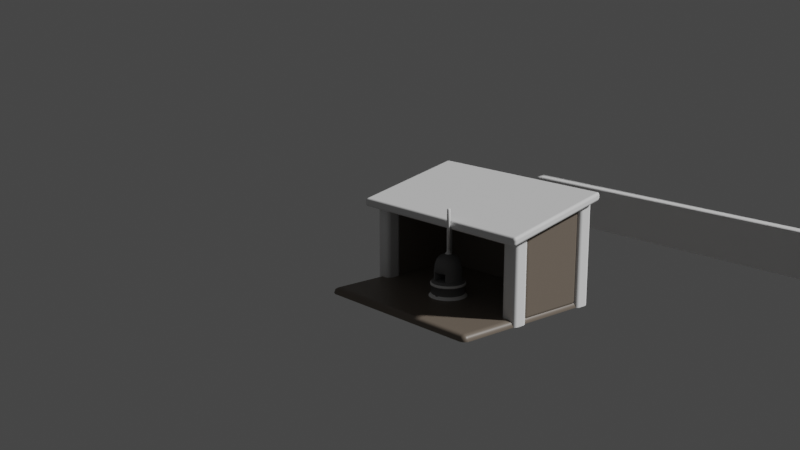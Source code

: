 # Source: prop_templates.blend  (saved by Blender 2.92.15; exported with 4.5.12 LTS)
import bpy
from mathutils import Matrix  # noqa: F401  (used for matrix-valued properties, if any)

bpy.ops.wm.read_factory_settings(use_empty=True)
scene = bpy.context.scene
scene.name = 'Scene'

# ---- collections
col_attack_prop = bpy.data.collections.new('attack_prop'); scene.collection.children.link(col_attack_prop)
col_token_generation_prop = bpy.data.collections.new('token_generation_prop'); scene.collection.children.link(col_token_generation_prop)
col_defence_lvl_2 = bpy.data.collections.new('defence_lvl_2'); scene.collection.children.link(col_defence_lvl_2)
col_war_wagon = bpy.data.collections.new('war_wagon')  # instanced only; not linked into the scene
col_anvil = bpy.data.collections.new('Anvil')  # instanced only; not linked into the scene
col_small_furnace = bpy.data.collections.new('Small Furnace')  # instanced only; not linked into the scene

# ---- materials (node trees are filled in below, after node groups)
mat_material = bpy.data.materials.new('Material')
mat_material.alpha_threshold = 0.0
mat_material.use_transparent_shadow = False
mat_material.line_color = (0.0, 0.0, 0.0, 1.0)
mat_base_roof_005 = bpy.data.materials.new('Base Roof.005')
mat_rock = bpy.data.materials.new('Rock')
mat_rock.use_transparent_shadow = False
mat_anvil_metal = bpy.data.materials.new('Anvil Metal')

# ---- material node trees
mat_material.use_nodes = True; mat_material.node_tree.nodes.clear()
_N = mat_material.node_tree.nodes; _L = mat_material.node_tree.links
n0 = _N.new('ShaderNodeOutputMaterial'); n0.name = 'Material Output'; n0.location = (300, 300)
n1 = _N.new('ShaderNodeBsdfPrincipled'); n1.name = 'Principled BSDF'; n1.location = (10, 300)
n1.distribution = 'GGX'
n1.subsurface_method = 'BURLEY'
n1.inputs[0].default_value = (0.1679, 0.1369, 0.109, 1.0)
n1.inputs[2].default_value = 0.4
n1.inputs[3].default_value = 1.45
n1.inputs[27].default_value = (0.0, 0.0, 0.0, 1.0)
n1.inputs[28].default_value = 1.0
_L.new(n1.outputs[0], n0.inputs[0])
n0.is_active_output = True
mat_rock.use_nodes = True; mat_rock.node_tree.nodes.clear()
_N = mat_rock.node_tree.nodes; _L = mat_rock.node_tree.links
n0 = _N.new('ShaderNodeBsdfPrincipled'); n0.name = 'Principled BSDF'; n0.location = (10, 300)
n0.distribution = 'GGX'
n0.subsurface_method = 'BURLEY'
n0.inputs[0].default_value = (0.1473, 0.1473, 0.1473, 1.0)
n0.inputs[3].default_value = 1.45
n0.inputs[27].default_value = (0.0, 0.0, 0.0, 1.0)
n0.inputs[28].default_value = 1.0
n1 = _N.new('ShaderNodeOutputMaterial'); n1.name = 'Material Output'; n1.location = (300, 300)
_L.new(n0.outputs[0], n1.inputs[0])
n1.is_active_output = True

# ---- world
world_world = bpy.data.worlds.new('World'); scene.world = world_world
world_world.use_nodes = True; world_world.node_tree.nodes.clear()
_N = world_world.node_tree.nodes; _L = world_world.node_tree.links
n0 = _N.new('ShaderNodeOutputWorld'); n0.name = 'World Output'; n0.location = (300, 300)
n1 = _N.new('ShaderNodeBackground'); n1.name = 'Background'; n1.location = (10, 300)
n1.inputs[0].default_value = (0.05088, 0.05088, 0.05088, 1.0)
_L.new(n1.outputs[0], n0.inputs[0])
n0.is_active_output = True
world_world.color = (0.05088, 0.05088, 0.05088)
world_world.use_sun_shadow = False
world_world.sun_shadow_jitter_overblur = 0.0

# ---- cameras
cam_camera = bpy.data.cameras.new('Camera')
cam_camera.dof.use_dof = True
cam_camera.dof.focus_distance = 2.61

# ---- meshes
me_cube_003 = bpy.data.meshes.new('Cube.003')
me_cube_003.from_pydata([(0.2269, 0.2269, 0.0137), (0.2269, 0.2269, 0.0), (0.2269, -0.2269, 0.0137), (0.2269, -0.2269, 0.0), (-0.167, 0.2269, 0.015), (-0.167, 0.2269, 0.0), (-0.167, -0.2269, 0.015), (-0.167, -0.2269, 0.0), (-0.167, 0.1947, 0.0), (0.2269, 0.1947, 0.0137), (-0.167, 0.1947, 0.015), (0.2269, 0.1947, 0.0), (-0.167, -0.1977, 0.0), (0.2269, -0.1977, 0.0137), (-0.167, -0.1977, 0.015), (0.2269, -0.1977, 0.0), (-0.136, 0.2269, 0.0), (-0.136, -0.2269, 0.015), (-0.136, -0.2269, 0.0), (-0.136, 0.2269, 0.015), (-0.136, 0.1947, 0.015), (-0.136, -0.1977, 0.015), (0.186, -0.2269, 0.0), (0.186, 0.2269, 0.015), (0.186, 0.1947, 0.015), (0.186, -0.1977, 0.015), (0.186, 0.2269, 0.0), (0.186, -0.2269, 0.015), (0.01948, 0.2269, 0.0), (0.01948, -0.2269, 0.015), (0.01948, -0.2269, 0.0), (0.01948, 0.2269, 0.015), (0.01948, 0.1947, 0.015), (0.01948, -0.1977, 0.015), (-0.01492, 0.2269, 0.0), (-0.01492, -0.2269, 0.015), (-0.01492, -0.2269, 0.0), (-0.01492, 0.2269, 0.015), (-0.01492, 0.1947, 0.015), (-0.01492, -0.1977, 0.015)], [], [(21, 14, 6, 17), (18, 17, 6, 7), (8, 10, 4, 5), (1, 0, 9, 11), (15, 13, 2, 3), (26, 23, 0, 1), (12, 14, 10, 8), (19, 4, 10, 20), (7, 6, 14, 12), (11, 9, 13, 15), (20, 10, 14, 21), (38, 20, 21, 39), (37, 19, 20, 38), (5, 4, 19, 16), (36, 35, 17, 18), (39, 21, 17, 35), (3, 2, 27, 22), (28, 31, 23, 26), (23, 24, 9, 0), (13, 9, 24, 25), (2, 13, 25, 27), (34, 37, 31, 28), (25, 33, 29, 27), (22, 27, 29, 30), (23, 31, 32, 24), (24, 32, 33, 25), (16, 19, 37, 34), (33, 39, 35, 29), (30, 29, 35, 36), (31, 37, 38, 32), (32, 38, 39, 33)])
me_cube_003.polygons.foreach_set('use_smooth', [True] * 31)
_uv = me_cube_003.uv_layers.new(name='UVMap')
_uv.uv.foreach_set('vector', [0.8579, 0.7339, 0.875, 0.7339, 0.875, 0.75, 0.8579, 0.75, 0.375, 0.9829, 0.625, 0.9829, 0.625, 1.0, 0.375, 1.0, 0.375, 0.2322, 0.625, 0.2322, 0.625, 0.25, 0.375, 0.25, 0.375, 0.5, 0.625, 0.5, 0.625, 0.5178, 0.375, 0.5178, 0.375, 0.7339, 0.625, 0.7339, 0.625, 0.75, 0.375, 0.75, 0.375, 0.4774, 0.625, 0.4774, 0.625, 0.5, 0.375, 0.5, 0.375, 0.01609, 0.625, 0.01609, 0.625, 0.2322, 0.375, 0.2322, 0.8579, 0.5, 0.875, 0.5, 0.875, 0.5178, 0.8579, 0.5178, 0.375, 0.0, 0.625, 0.0, 0.625, 0.01609, 0.375, 0.01609, 0.375, 0.5178, 0.625, 0.5178, 0.625, 0.7339, 0.375, 0.7339, 0.8579, 0.5178, 0.875, 0.5178, 0.875, 0.7339, 0.8579, 0.7339, 0.7582, 0.5178, 0.8579, 0.5178, 0.8579, 0.7339, 0.7582, 0.7339, 0.7582, 0.5, 0.8579, 0.5, 0.8579, 0.5178, 0.7582, 0.5178, 0.375, 0.25, 0.625, 0.25, 0.625, 0.2671, 0.375, 0.2671, 0.375, 0.8832, 0.625, 0.8832, 0.625, 0.9829, 0.375, 0.9829, 0.7582, 0.7339, 0.8579, 0.7339, 0.8579, 0.75, 0.7582, 0.75, 0.375, 0.75, 0.625, 0.75, 0.625, 0.7726, 0.375, 0.7726, 0.375, 0.3857, 0.625, 0.3857, 0.625, 0.4774, 0.375, 0.4774, 0.6476, 0.5, 0.6476, 0.5178, 0.625, 0.5178, 0.625, 0.5, 0.625, 0.7339, 0.625, 0.5178, 0.6476, 0.5178, 0.6476, 0.7339, 0.625, 0.75, 0.625, 0.7339, 0.6476, 0.7339, 0.625, 0.7726, 0.375, 0.3668, 0.625, 0.3668, 0.625, 0.3857, 0.375, 0.3857, 0.6476, 0.7339, 0.7393, 0.7339, 0.7393, 0.75, 0.6476, 0.75, 0.375, 0.7726, 0.625, 0.7726, 0.625, 0.8643, 0.375, 0.8643, 0.6476, 0.5, 0.7393, 0.5, 0.7393, 0.5178, 0.6476, 0.5178, 0.6476, 0.5178, 0.7393, 0.5178, 0.7393, 0.7339, 0.6476, 0.7339, 0.375, 0.2671, 0.625, 0.2671, 0.625, 0.3668, 0.375, 0.3668, 0.7393, 0.7339, 0.7582, 0.7339, 0.7582, 0.75, 0.7393, 0.75, 0.375, 0.8643, 0.625, 0.8643, 0.625, 0.8832, 0.375, 0.8832, 0.7393, 0.5, 0.7582, 0.5, 0.7582, 0.5178, 0.7393, 0.5178, 0.7393, 0.5178, 0.7582, 0.5178, 0.7582, 0.7339, 0.7393, 0.7339])
me_cube_003.materials.append(mat_material)
me_cube_003.use_remesh_preserve_volume = False
me_cube_003.use_remesh_preserve_attributes = False
me_cube_003.use_mirror_vertex_groups = False
me_cube_003.update()
me_cube_001 = bpy.data.meshes.new('Cube.001')
me_cube_001.from_pydata([(-0.02, -0.02, -0.015), (-0.02, -0.02, 0.2302), (-0.02, 0.02, -0.015), (-0.02, 0.02, 0.2302), (0.02, -0.02, -0.015), (0.02, -0.02, 0.2402), (0.02, 0.02, -0.015), (0.02, 0.02, 0.2402)], [], [(0, 1, 3, 2), (2, 3, 7, 6), (6, 7, 5, 4), (4, 5, 1, 0), (7, 3, 1, 5)])
me_cube_001.polygons.foreach_set('use_smooth', [True] * 5)
_uv = me_cube_001.uv_layers.new(name='UVMap')
_uv.uv.foreach_set('vector', [0.375, 0.0, 0.625, 0.0, 0.625, 0.25, 0.375, 0.25, 0.375, 0.25, 0.625, 0.25, 0.625, 0.5, 0.375, 0.5, 0.375, 0.5, 0.625, 0.5, 0.625, 0.75, 0.375, 0.75, 0.375, 0.75, 0.625, 0.75, 0.625, 1.0, 0.375, 1.0, 0.625, 0.5, 0.875, 0.5, 0.875, 0.75, 0.625, 0.75])
me_cube_001.materials.append(mat_base_roof_005)
me_cube_001.use_remesh_fix_poles = True
me_cube_001.use_remesh_preserve_attributes = False
me_cube_001.use_mirror_vertex_groups = False
me_cube_001.update()
me_cube_004 = bpy.data.meshes.new('Cube.004')
me_cube_004.from_pydata([(-0.02, -0.02, -0.015), (-0.02, -0.02, 0.2302), (-0.02, 0.02, -0.015), (-0.02, 0.02, 0.2302), (0.02, -0.02, -0.015), (0.02, -0.02, 0.2402), (0.02, 0.02, -0.015), (0.02, 0.02, 0.2402)], [], [(0, 1, 3, 2), (2, 3, 7, 6), (6, 7, 5, 4), (4, 5, 1, 0), (7, 3, 1, 5)])
me_cube_004.polygons.foreach_set('use_smooth', [True] * 5)
_uv = me_cube_004.uv_layers.new(name='UVMap')
_uv.uv.foreach_set('vector', [0.375, 0.0, 0.625, 0.0, 0.625, 0.25, 0.375, 0.25, 0.375, 0.25, 0.625, 0.25, 0.625, 0.5, 0.375, 0.5, 0.375, 0.5, 0.625, 0.5, 0.625, 0.75, 0.375, 0.75, 0.375, 0.75, 0.625, 0.75, 0.625, 1.0, 0.375, 1.0, 0.625, 0.5, 0.875, 0.5, 0.875, 0.75, 0.625, 0.75])
me_cube_004.materials.append(mat_base_roof_005)
me_cube_004.use_remesh_fix_poles = True
me_cube_004.use_remesh_preserve_attributes = False
me_cube_004.use_mirror_vertex_groups = False
me_cube_004.update()
me_cube_005 = bpy.data.meshes.new('Cube.005')
me_cube_005.from_pydata([(0.2208, 0.1981, 0.005052), (0.2208, -0.1987, 0.005052), (0.1921, 0.1981, 0.006355), (0.1921, -0.1987, 0.006355), (0.2208, 0.1981, 0.2484), (0.2208, -0.1987, 0.2484), (0.1921, 0.1981, 0.2427), (0.1921, -0.1987, 0.2427)], [], [(1, 3, 2, 0), (5, 4, 6, 7), (0, 2, 6, 4), (1, 0, 4, 5), (3, 1, 5, 7), (2, 3, 7, 6)])
me_cube_005.polygons.foreach_set('use_smooth', [True] * 6)
_uv = me_cube_005.uv_layers.new(name='UVMap')
_uv.uv.foreach_set('vector', [0.625, 0.7339, 0.6476, 0.7339, 0.6476, 0.5178, 0.625, 0.5178, 0.625, 0.7339, 0.625, 0.5178, 0.6476, 0.5178, 0.6476, 0.7339, 0.625, 0.5178, 0.6476, 0.5178, 0.6476, 0.5178, 0.625, 0.5178, 0.625, 0.7339, 0.625, 0.5178, 0.625, 0.5178, 0.625, 0.7339, 0.6476, 0.7339, 0.625, 0.7339, 0.625, 0.7339, 0.6476, 0.7339, 0.6476, 0.5178, 0.6476, 0.7339, 0.6476, 0.7339, 0.6476, 0.5178])
me_cube_005.materials.append(mat_material)
me_cube_005.use_remesh_preserve_volume = False
me_cube_005.use_remesh_preserve_attributes = False
me_cube_005.use_mirror_vertex_groups = False
me_cube_005.update()
me_cube_006 = bpy.data.meshes.new('Cube.006')
me_cube_006.from_pydata([(-0.02, -0.02, -0.015), (-0.02, -0.02, 0.1829), (-0.02, 0.02, -0.015), (-0.02, 0.02, 0.1829), (0.02, -0.02, -0.015), (0.02, -0.02, 0.1905), (0.02, 0.02, -0.015), (0.02, 0.02, 0.1905)], [], [(0, 1, 3, 2), (2, 3, 7, 6), (6, 7, 5, 4), (4, 5, 1, 0), (7, 3, 1, 5)])
me_cube_006.polygons.foreach_set('use_smooth', [True] * 5)
_uv = me_cube_006.uv_layers.new(name='UVMap')
_uv.uv.foreach_set('vector', [0.375, 0.0, 0.625, 0.0, 0.625, 0.25, 0.375, 0.25, 0.375, 0.25, 0.625, 0.25, 0.625, 0.5, 0.375, 0.5, 0.375, 0.5, 0.625, 0.5, 0.625, 0.75, 0.375, 0.75, 0.375, 0.75, 0.625, 0.75, 0.625, 1.0, 0.375, 1.0, 0.625, 0.5, 0.875, 0.5, 0.875, 0.75, 0.625, 0.75])
me_cube_006.materials.append(mat_base_roof_005)
me_cube_006.use_remesh_fix_poles = True
me_cube_006.use_remesh_preserve_attributes = False
me_cube_006.use_mirror_vertex_groups = False
me_cube_006.update()
me_cube_008 = bpy.data.meshes.new('Cube.008')
me_cube_008.from_pydata([(-0.01367, 0.01462, 0.005052), (0.1587, 0.01462, 0.005052), (-0.01367, -0.01404, 0.006355), (0.1587, -0.01404, 0.006355), (-0.01367, 0.01462, 0.203), (0.1587, 0.01462, 0.2418), (-0.01367, -0.01404, 0.2043), (0.1587, -0.01404, 0.2431)], [], [(1, 3, 2, 0), (5, 4, 6, 7), (0, 2, 6, 4), (1, 0, 4, 5), (3, 1, 5, 7), (2, 3, 7, 6)])
me_cube_008.polygons.foreach_set('use_smooth', [True] * 6)
_uv = me_cube_008.uv_layers.new(name='UVMap')
_uv.uv.foreach_set('vector', [0.625, 0.7339, 0.6476, 0.7339, 0.6476, 0.5178, 0.625, 0.5178, 0.625, 0.7339, 0.625, 0.5178, 0.6476, 0.5178, 0.6476, 0.7339, 0.625, 0.5178, 0.6476, 0.5178, 0.6476, 0.5178, 0.625, 0.5178, 0.625, 0.7339, 0.625, 0.5178, 0.625, 0.5178, 0.625, 0.7339, 0.6476, 0.7339, 0.625, 0.7339, 0.625, 0.7339, 0.6476, 0.7339, 0.6476, 0.5178, 0.6476, 0.7339, 0.6476, 0.7339, 0.6476, 0.5178])
me_cube_008.materials.append(mat_material)
me_cube_008.use_remesh_preserve_volume = False
me_cube_008.use_remesh_preserve_attributes = False
me_cube_008.use_mirror_vertex_groups = False
me_cube_008.update()
me_cube_009 = bpy.data.meshes.new('Cube.009')
me_cube_009.from_pydata([(-0.01367, 0.01462, 0.005052), (0.1587, 0.01462, 0.005052), (-0.01367, -0.01404, 0.006355), (0.1587, -0.01404, 0.006355), (-0.01367, 0.01462, 0.203), (0.1587, 0.01462, 0.2418), (-0.01367, -0.01404, 0.2043), (0.1587, -0.01404, 0.2431)], [], [(1, 3, 2, 0), (5, 4, 6, 7), (0, 2, 6, 4), (1, 0, 4, 5), (3, 1, 5, 7), (2, 3, 7, 6)])
me_cube_009.polygons.foreach_set('use_smooth', [True] * 6)
_uv = me_cube_009.uv_layers.new(name='UVMap')
_uv.uv.foreach_set('vector', [0.625, 0.7339, 0.6476, 0.7339, 0.6476, 0.5178, 0.625, 0.5178, 0.625, 0.7339, 0.625, 0.5178, 0.6476, 0.5178, 0.6476, 0.7339, 0.625, 0.5178, 0.6476, 0.5178, 0.6476, 0.5178, 0.625, 0.5178, 0.625, 0.7339, 0.625, 0.5178, 0.625, 0.5178, 0.625, 0.7339, 0.6476, 0.7339, 0.625, 0.7339, 0.625, 0.7339, 0.6476, 0.7339, 0.6476, 0.5178, 0.6476, 0.7339, 0.6476, 0.7339, 0.6476, 0.5178])
me_cube_009.materials.append(mat_material)
me_cube_009.use_remesh_preserve_volume = False
me_cube_009.use_remesh_preserve_attributes = False
me_cube_009.use_mirror_vertex_groups = False
me_cube_009.update()
me_cube_010 = bpy.data.meshes.new('Cube.010')
me_cube_010.from_pydata([(-0.02, -0.02, -0.015), (-0.02, -0.02, 0.1829), (-0.02, 0.02, -0.015), (-0.02, 0.02, 0.1829), (0.02, -0.02, -0.015), (0.02, -0.02, 0.1905), (0.02, 0.02, -0.015), (0.02, 0.02, 0.1905)], [], [(0, 1, 3, 2), (2, 3, 7, 6), (6, 7, 5, 4), (4, 5, 1, 0), (7, 3, 1, 5)])
me_cube_010.polygons.foreach_set('use_smooth', [True] * 5)
_uv = me_cube_010.uv_layers.new(name='UVMap')
_uv.uv.foreach_set('vector', [0.375, 0.0, 0.625, 0.0, 0.625, 0.25, 0.375, 0.25, 0.375, 0.25, 0.625, 0.25, 0.625, 0.5, 0.375, 0.5, 0.375, 0.5, 0.625, 0.5, 0.625, 0.75, 0.375, 0.75, 0.375, 0.75, 0.625, 0.75, 0.625, 1.0, 0.375, 1.0, 0.625, 0.5, 0.875, 0.5, 0.875, 0.75, 0.625, 0.75])
me_cube_010.materials.append(mat_base_roof_005)
me_cube_010.use_remesh_fix_poles = True
me_cube_010.use_remesh_preserve_attributes = False
me_cube_010.use_mirror_vertex_groups = False
me_cube_010.update()
me_circle_001 = bpy.data.meshes.new('Circle.001')
me_circle_001.from_pydata([(5.926e-10, 0.04566, 9.232e-10), (-0.008909, 0.04479, 9.232e-10), (-0.01748, 0.04219, 9.232e-10), (-0.02537, 0.03797, 9.232e-10), (-0.03229, 0.03229, 9.232e-10), (-0.03797, 0.02537, 9.232e-10), (-0.04219, 0.01748, 9.232e-10), (-0.04479, 0.008909, 9.232e-10), (-0.04566, 1.517e-09, 9.232e-10), (-0.04479, -0.008909, 9.232e-10), (-0.04219, -0.01748, 9.232e-10), (-0.03797, -0.02537, 9.232e-10), (-0.03229, -0.03229, 9.232e-10), (-0.02537, -0.03797, 9.232e-10), (-0.01747, -0.04219, 9.232e-10), (-0.008909, -0.04479, 9.232e-10), (1.547e-08, -0.04566, 9.232e-10), (0.008909, -0.04479, 9.232e-10), (0.01748, -0.04219, 9.232e-10), (0.02537, -0.03797, 9.232e-10), (0.03229, -0.03229, 9.232e-10), (0.03797, -0.02537, 9.232e-10), (0.04219, -0.01747, 9.232e-10), (0.04479, -0.008909, 9.232e-10), (0.04566, 4.216e-08, 9.232e-10), (0.04479, 0.008909, 9.232e-10), (0.04219, 0.01748, 9.232e-10), (0.03797, 0.02537, 9.232e-10), (0.03229, 0.03229, 9.232e-10), (0.02537, 0.03797, 9.232e-10), (0.01747, 0.04219, 9.232e-10), (0.008909, 0.04479, 9.232e-10), (0.0, 0.04, 0.03204), (-0.007804, 0.03923, 0.03204), (-0.01531, 0.03696, 0.03204), (-0.02222, 0.03326, 0.03204), (-0.02828, 0.02828, 0.03204), (-0.03326, 0.02222, 0.03204), (-0.03696, 0.01531, 0.03204), (-0.03923, 0.007804, 0.03204), (-0.04, 3.02e-09, 0.03204), (-0.03923, -0.007804, 0.03204), (-0.03696, -0.01531, 0.03204), (-0.03326, -0.02222, 0.03204), (-0.02828, -0.02828, 0.03204), (-0.02222, -0.03326, 0.03204), (-0.01531, -0.03696, 0.03204), (-0.007804, -0.03923, 0.03204), (1.303e-08, -0.04, 0.03204), (0.007804, -0.03923, 0.03204), (0.01531, -0.03696, 0.03204), (0.02222, -0.03326, 0.03204), (0.02828, -0.02828, 0.03204), (0.03326, -0.02222, 0.03204), (0.03696, -0.01531, 0.03204), (0.03923, -0.007804, 0.03204), (0.04, 3.862e-08, 0.03204), (0.03923, 0.007804, 0.03204), (0.03696, 0.01531, 0.03204), (0.03326, 0.02222, 0.03204), (0.02828, 0.02828, 0.03204), (0.02222, 0.03326, 0.03204), (0.01531, 0.03696, 0.03204), (0.007804, 0.03923, 0.03204), (-1.333e-10, 0.03873, 0.03501), (-0.007555, 0.03798, 0.03501), (-0.01482, 0.03578, 0.03501), (-0.02152, 0.0322, 0.03501), (-0.02738, 0.02738, 0.03501), (-0.0322, 0.02152, 0.03501), (-0.03578, 0.01482, 0.03501), (-0.03798, 0.007555, 0.03501), (-0.03873, 3.358e-09, 0.03501), (-0.03798, -0.007555, 0.03501), (-0.03578, -0.01482, 0.03501), (-0.0322, -0.02152, 0.03501), (-0.02738, -0.02738, 0.03501), (-0.02152, -0.0322, 0.03501), (-0.01482, -0.03578, 0.03501), (-0.007555, -0.03798, 0.03501), (1.249e-08, -0.03873, 0.03501), (0.007555, -0.03798, 0.03501), (0.01482, -0.03578, 0.03501), (0.02152, -0.0322, 0.03501), (0.02738, -0.02738, 0.03501), (0.0322, -0.02152, 0.03501), (0.03578, -0.01482, 0.03501), (0.03798, -0.007555, 0.03501), (0.03873, 3.783e-08, 0.03501), (0.03798, 0.007555, 0.03501), (0.03578, 0.01482, 0.03501), (0.0322, 0.02152, 0.03501), (0.02738, 0.02738, 0.03501), (0.02152, 0.0322, 0.03501), (0.01482, 0.03578, 0.03501), (0.007555, 0.03798, 0.03501), (-3.263e-10, 0.03653, 0.03861), (-0.007128, 0.03583, 0.03861), (-0.01398, 0.03375, 0.03861), (-0.0203, 0.03038, 0.03861), (-0.02583, 0.02583, 0.03861), (-0.03038, 0.0203, 0.03861), (-0.03375, 0.01398, 0.03861), (-0.03583, 0.007128, 0.03861), (-0.03653, 3.86e-09, 0.03861), (-0.03583, -0.007128, 0.03861), (-0.03375, -0.01398, 0.03861), (-0.03038, -0.0203, 0.03861), (-0.02583, -0.02583, 0.03861), (-0.0203, -0.03038, 0.03861), (-0.01398, -0.03375, 0.03861), (-0.007128, -0.03583, 0.03861), (1.158e-08, -0.03653, 0.03861), (0.007128, -0.03583, 0.03861), (0.01398, -0.03375, 0.03861), (0.0203, -0.03038, 0.03861), (0.02583, -0.02583, 0.03861), (0.03038, -0.0203, 0.03861), (0.03375, -0.01398, 0.03861), (0.03583, -0.007128, 0.03861), (0.03653, 3.638e-08, 0.03861), (0.03583, 0.007128, 0.03861), (0.03375, 0.01398, 0.03861), (0.03038, 0.0203, 0.03861), (0.02583, 0.02583, 0.03861), (0.0203, 0.03038, 0.03861), (0.01398, 0.03375, 0.03861), (0.007127, 0.03583, 0.03861), (-8.09e-10, 0.03322, 0.03919), (-0.00648, 0.03258, 0.03919), (-0.01271, 0.03069, 0.03919), (-0.01845, 0.02762, 0.03919), (-0.02349, 0.02349, 0.03919), (-0.02762, 0.01845, 0.03919), (-0.03069, 0.01271, 0.03919), (-0.03258, 0.00648, 0.03919), (-0.03322, 4.621e-09, 0.03919), (-0.03258, -0.00648, 0.03919), (-0.03069, -0.01271, 0.03919), (-0.02762, -0.01845, 0.03919), (-0.02349, -0.02349, 0.03919), (-0.01845, -0.02762, 0.03919), (-0.01271, -0.03069, 0.03919), (-0.00648, -0.03258, 0.03919), (1.001e-08, -0.03322, 0.03919), (0.00648, -0.03258, 0.03919), (0.01271, -0.03069, 0.03919), (0.01845, -0.02762, 0.03919), (0.02349, -0.02349, 0.03919), (0.02762, -0.01845, 0.03919), (0.03069, -0.01271, 0.03919), (0.03258, -0.00648, 0.03919), (0.03322, 3.419e-08, 0.03919), (0.03258, 0.00648, 0.03919), (0.03069, 0.01271, 0.03919), (0.02762, 0.01845, 0.03919), (0.02349, 0.02349, 0.03919), (0.01845, 0.02762, 0.03919), (0.01271, 0.03069, 0.03919), (0.00648, 0.03258, 0.03919), (-8.09e-10, 0.03322, 0.05876), (-0.00648, 0.03258, 0.05876), (-0.01271, 0.03069, 0.05876), (-0.01845, 0.02762, 0.05876), (-0.02349, 0.02349, 0.05876), (-0.02762, 0.01845, 0.05876), (-0.03069, 0.01271, 0.05876), (-0.03258, 0.00648, 0.05876), (-0.03322, 4.621e-09, 0.05876), (-0.03258, -0.00648, 0.05876), (-0.03069, -0.01271, 0.05876), (-0.02762, -0.01845, 0.05876), (-0.02349, -0.02349, 0.05876), (-0.01845, -0.02762, 0.05876), (-0.01271, -0.03069, 0.05876), (-0.00648, -0.03258, 0.05876), (1.001e-08, -0.03322, 0.05876), (0.00648, -0.03258, 0.05876), (0.01271, -0.03069, 0.05876), (0.01845, -0.02762, 0.05876), (0.02349, -0.02349, 0.05876), (0.02762, -0.01845, 0.05876), (0.03069, -0.01271, 0.05876), (0.03258, -0.00648, 0.05876), (0.03322, 3.419e-08, 0.05876), (0.03258, 0.00648, 0.05876), (0.03069, 0.01271, 0.05876), (0.02762, 0.01845, 0.05876), (0.02349, 0.02349, 0.05876), (0.01845, 0.02762, 0.05876), (0.01271, 0.03069, 0.05876), (0.00648, 0.03258, 0.05876), (-9.326e-10, 0.0316, 0.07541), (-0.006165, 0.031, 0.07541), (-0.01209, 0.0292, 0.07541), (-0.01756, 0.02628, 0.07541), (-0.02235, 0.02235, 0.07541), (-0.02628, 0.01756, 0.07541), (-0.0292, 0.01209, 0.07541), (-0.031, 0.006165, 0.07541), (-0.0316, 5.024e-09, 0.07541), (-0.031, -0.006165, 0.07541), (-0.0292, -0.01209, 0.07541), (-0.02628, -0.01756, 0.07541), (-0.02235, -0.02235, 0.07541), (-0.01756, -0.02628, 0.07541), (-0.01209, -0.0292, 0.07541), (-0.006165, -0.031, 0.07541), (9.365e-09, -0.0316, 0.07541), (0.006166, -0.031, 0.07541), (0.01209, -0.0292, 0.07541), (0.01756, -0.02628, 0.07541), (0.02235, -0.02235, 0.07541), (0.02628, -0.01756, 0.07541), (0.0292, -0.01209, 0.07541), (0.031, -0.006165, 0.07541), (0.0316, 3.315e-08, 0.07541), (0.031, 0.006166, 0.07541), (0.0292, 0.01209, 0.07541), (0.02628, 0.01756, 0.07541), (0.02235, 0.02235, 0.07541), (0.01756, 0.02628, 0.07541), (0.01209, 0.0292, 0.07541), (0.006165, 0.031, 0.07541), (-1.198e-09, 0.02719, 0.08751), (-0.005305, 0.02667, 0.08751), (-0.01041, 0.02512, 0.08751), (-0.01511, 0.02261, 0.08751), (-0.01923, 0.01923, 0.08751), (-0.02261, 0.01511, 0.08751), (-0.02512, 0.01041, 0.08751), (-0.02667, 0.005305, 0.08751), (-0.02719, 6.226e-09, 0.08751), (-0.02667, -0.005305, 0.08751), (-0.02512, -0.01041, 0.08751), (-0.02261, -0.01511, 0.08751), (-0.01923, -0.01923, 0.08751), (-0.01511, -0.02261, 0.08751), (-0.01041, -0.02512, 0.08751), (-0.005305, -0.02667, 0.08751), (7.662e-09, -0.02719, 0.08751), (0.005305, -0.02667, 0.08751), (0.01041, -0.02512, 0.08751), (0.01511, -0.02261, 0.08751), (0.01923, -0.01923, 0.08751), (0.02261, -0.01511, 0.08751), (0.02512, -0.01041, 0.08751), (0.02667, -0.005305, 0.08751), (0.02719, 3.043e-08, 0.08751), (0.02667, 0.005305, 0.08751), (0.02512, 0.01041, 0.08751), (0.02261, 0.01511, 0.08751), (0.01923, 0.01923, 0.08751), (0.01511, 0.02261, 0.08751), (0.01041, 0.02512, 0.08751), (0.005305, 0.02667, 0.08751), (-2.101e-09, 0.0198, 0.0957), (-0.003862, 0.01942, 0.0957), (-0.007576, 0.01829, 0.0957), (-0.011, 0.01646, 0.0957), (-0.014, 0.014, 0.0957), (-0.01646, 0.011, 0.0957), (-0.01829, 0.007576, 0.0957), (-0.01942, 0.003862, 0.0957), (-0.0198, 8.271e-09, 0.0957), (-0.01942, -0.003862, 0.0957), (-0.01829, -0.007576, 0.0957), (-0.01646, -0.011, 0.0957), (-0.014, -0.014, 0.0957), (-0.011, -0.01646, 0.0957), (-0.007576, -0.01829, 0.0957), (-0.003862, -0.01942, 0.0957), (4.35e-09, -0.0198, 0.0957), (0.003862, -0.01942, 0.0957), (0.007576, -0.01829, 0.0957), (0.011, -0.01646, 0.0957), (0.014, -0.014, 0.0957), (0.01646, -0.011, 0.0957), (0.01829, -0.007576, 0.0957), (0.01942, -0.003862, 0.0957), (0.0198, 2.589e-08, 0.0957), (0.01942, 0.003862, 0.0957), (0.01829, 0.007576, 0.0957), (0.01646, 0.011, 0.0957), (0.014, 0.014, 0.0957), (0.011, 0.01646, 0.0957), (0.007576, 0.01829, 0.0957), (0.003862, 0.01942, 0.0957), (-3.996e-09, 0.008624, 0.09937), (-0.001682, 0.008458, 0.09937), (-0.0033, 0.007967, 0.09937), (-0.004791, 0.00717, 0.09937), (-0.006098, 0.006098, 0.09937), (-0.00717, 0.004791, 0.09937), (-0.007967, 0.0033, 0.09937), (-0.008458, 0.001682, 0.09937), (-0.008624, 1.097e-08, 0.09937), (-0.008458, -0.001682, 0.09937), (-0.007967, -0.0033, 0.09937), (-0.00717, -0.004791, 0.09937), (-0.006098, -0.006098, 0.09937), (-0.004791, -0.00717, 0.09937), (-0.0033, -0.007967, 0.09937), (-0.001682, -0.008458, 0.09937), (-1.186e-09, -0.008624, 0.09937), (0.001682, -0.008458, 0.09937), (0.0033, -0.007967, 0.09937), (0.004791, -0.00717, 0.09937), (0.006098, -0.006098, 0.09937), (0.00717, -0.004791, 0.09937), (0.007967, -0.0033, 0.09937), (0.008458, -0.001682, 0.09937), (0.008624, 1.864e-08, 0.09937), (0.008458, 0.001682, 0.09937), (0.007967, 0.0033, 0.09937), (0.00717, 0.004791, 0.09937), (0.006098, 0.006098, 0.09937), (0.004791, 0.00717, 0.09937), (0.0033, 0.007967, 0.09937), (0.001682, 0.008458, 0.09937), (-4.559e-09, 0.003872, 0.1062), (-0.0007553, 0.003797, 0.1062), (-0.001482, 0.003577, 0.1062), (-0.002151, 0.003219, 0.1062), (-0.002738, 0.002738, 0.1062), (-0.003219, 0.002151, 0.1062), (-0.003577, 0.001482, 0.1062), (-0.003797, 0.0007553, 0.1062), (-0.003872, 1.216e-08, 0.1062), (-0.003797, -0.0007553, 0.1062), (-0.003577, -0.001482, 0.1062), (-0.003219, -0.002151, 0.1062), (-0.002738, -0.002738, 0.1062), (-0.002151, -0.003219, 0.1062), (-0.001482, -0.003577, 0.1062), (-0.0007553, -0.003797, 0.1062), (-3.297e-09, -0.003872, 0.1062), (0.0007553, -0.003797, 0.1062), (0.001482, -0.003577, 0.1062), (0.002151, -0.003219, 0.1062), (0.002738, -0.002738, 0.1062), (0.003219, -0.002151, 0.1062), (0.003577, -0.001482, 0.1062), (0.003797, -0.0007553, 0.1062), (0.003872, 1.561e-08, 0.1062), (0.003797, 0.0007553, 0.1062), (0.003577, 0.001482, 0.1062), (0.003219, 0.002151, 0.1062), (0.002738, 0.002738, 0.1062), (0.002151, 0.003219, 0.1062), (0.001482, 0.003577, 0.1062), (0.0007553, 0.003797, 0.1062), (0.03696, -0.01531, 0.005853), (0.03923, -0.007804, 0.005853), (-0.03923, -0.007804, 0.005853), (-0.03696, -0.01531, 0.005853), (0.04, 3.862e-08, 0.005853), (-0.03326, -0.02222, 0.005853), (0.03923, 0.007804, 0.005853), (-0.02828, -0.02828, 0.005853), (0.03696, 0.01531, 0.005853), (-0.02222, -0.03326, 0.005853), (0.03326, 0.02222, 0.005853), (-0.01531, -0.03696, 0.005853), (0.0, 0.04, 0.005853), (-0.007804, 0.03923, 0.005853), (0.02828, 0.02828, 0.005853), (-0.007804, -0.03923, 0.005853), (-0.01531, 0.03696, 0.005853), (0.02222, 0.03326, 0.005853), (1.303e-08, -0.04, 0.005853), (-0.02222, 0.03326, 0.005853), (0.01531, 0.03696, 0.005853), (0.007804, -0.03923, 0.005853), (-0.02828, 0.02828, 0.005853), (0.007804, 0.03923, 0.005853), (0.01531, -0.03696, 0.005853), (-0.03326, 0.02222, 0.005853), (0.02222, -0.03326, 0.005853), (-0.03696, 0.01531, 0.005853), (0.02828, -0.02828, 0.005853), (-0.03923, 0.007804, 0.005853), (0.03326, -0.02222, 0.005853), (-0.04, 3.02e-09, 0.005853), (0.03923, -0.007804, 0.02659), (-0.03696, -0.01531, 0.02659), (0.04, 3.862e-08, 0.02659), (-0.03326, -0.02222, 0.02659), (0.03923, 0.007804, 0.02659), (-0.02828, -0.02828, 0.02659), (0.03696, 0.01531, 0.02659), (-0.02222, -0.03326, 0.02659), (0.03326, 0.02222, 0.02659), (-0.01531, -0.03696, 0.02659), (-0.007804, 0.03923, 0.02659), (0.02828, 0.02828, 0.02659), (-0.007804, -0.03923, 0.02659), (-0.01531, 0.03696, 0.02659), (0.02222, 0.03326, 0.02659), (1.303e-08, -0.04, 0.02659), (-0.02222, 0.03326, 0.02659), (0.01531, 0.03696, 0.02659), (0.007804, -0.03923, 0.02659), (-0.02828, 0.02828, 0.02659), (0.007804, 0.03923, 0.02659), (0.01531, -0.03696, 0.02659), (-0.03326, 0.02222, 0.02659), (0.02222, -0.03326, 0.02659), (-0.03696, 0.01531, 0.02659), (0.02828, -0.02828, 0.02659), (-0.03923, 0.007804, 0.02659), (0.03326, -0.02222, 0.02659), (-0.04, 3.02e-09, 0.02659), (0.03696, -0.01531, 0.02659), (-0.03923, -0.007804, 0.02659), (0.0, 0.04, 0.02659), (-0.008204, 0.04124, 0.03218), (1.973e-10, 0.04205, 0.03218), (-0.01609, 0.03885, 0.03218), (-0.02336, 0.03496, 0.03218), (-0.02973, 0.02973, 0.03218), (-0.03496, 0.02336, 0.03218), (-0.03885, 0.01609, 0.03218), (-0.04124, 0.008204, 0.03218), (-0.04205, 2.509e-09, 0.03218), (-0.04124, -0.008204, 0.03218), (-0.03885, -0.01609, 0.03218), (-0.03496, -0.02336, 0.03218), (-0.02973, -0.02973, 0.03218), (-0.02336, -0.03496, 0.03218), (-0.01609, -0.03885, 0.03218), (-0.008204, -0.04124, 0.03218), (1.39e-08, -0.04205, 0.03218), (0.008204, -0.04124, 0.03218), (0.01609, -0.03885, 0.03218), (0.02336, -0.03496, 0.03218), (0.02973, -0.02973, 0.03218), (0.03496, -0.02336, 0.03218), (0.03885, -0.01609, 0.03218), (0.04124, -0.008204, 0.03218), (0.04205, 3.994e-08, 0.03218), (0.04124, 0.008204, 0.03218), (0.03885, 0.01609, 0.03218), (0.03496, 0.02336, 0.03218), (0.02973, 0.02973, 0.03218), (0.02336, 0.03496, 0.03218), (0.01609, 0.03885, 0.03218), (0.008203, 0.04124, 0.03218), (0.04124, -0.008204, 0.02645), (-0.03885, -0.01609, 0.02645), (0.04205, 3.994e-08, 0.02645), (-0.03496, -0.02336, 0.02645), (0.04124, 0.008204, 0.02645), (-0.02973, -0.02973, 0.02645), (0.03885, 0.01609, 0.02645), (-0.02336, -0.03496, 0.02645), (0.03496, 0.02336, 0.02645), (-0.01609, -0.03885, 0.02645), (-0.008204, 0.04124, 0.02645), (0.02973, 0.02973, 0.02645), (-0.008204, -0.04124, 0.02645), (-0.01609, 0.03885, 0.02645), (0.02336, 0.03496, 0.02645), (1.39e-08, -0.04205, 0.02645), (-0.02336, 0.03496, 0.02645), (0.01609, 0.03885, 0.02645), (0.008204, -0.04124, 0.02645), (-0.02973, 0.02973, 0.02645), (0.008203, 0.04124, 0.02645), (0.01609, -0.03885, 0.02645), (-0.03496, 0.02336, 0.02645), (0.02336, -0.03496, 0.02645), (-0.03885, 0.01609, 0.02645), (0.02973, -0.02973, 0.02645), (-0.04124, 0.008204, 0.02645), (0.03496, -0.02336, 0.02645), (-0.04205, 2.509e-09, 0.02645), (0.03885, -0.01609, 0.02645), (-0.04124, -0.008204, 0.02645), (1.973e-10, 0.04205, 0.02645), (-0.05085, -0.04941, 0.2244), (-0.05161, -0.04948, 0.2244), (-0.05233, -0.0497, 0.2244), (-0.053, -0.05006, 0.2244), (-0.05359, -0.05054, 0.2244), (-0.05407, -0.05113, 0.2244), (-0.05443, -0.0518, 0.2244), (-0.05465, -0.05252, 0.2244), (-0.05472, -0.05328, 0.2244), (-0.05465, -0.05404, 0.2244), (-0.05443, -0.05476, 0.2244), (-0.05407, -0.05543, 0.2244), (-0.05359, -0.05602, 0.2244), (-0.053, -0.0565, 0.2244), (-0.05233, -0.05686, 0.2244), (-0.05161, -0.05708, 0.2244), (-0.05085, -0.05715, 0.2244), (-0.0501, -0.05708, 0.2244), (-0.04937, -0.05686, 0.2244), (-0.0487, -0.0565, 0.2244), (-0.04811, -0.05602, 0.2244), (-0.04763, -0.05543, 0.2244), (-0.04727, -0.05476, 0.2244), (-0.04705, -0.05404, 0.2244), (-0.04698, -0.05328, 0.2244), (-0.04705, -0.05252, 0.2244), (-0.04727, -0.0518, 0.2244), (-0.04763, -0.05113, 0.2244), (-0.04811, -0.05054, 0.2244), (-0.0487, -0.05006, 0.2244), (-0.04937, -0.0497, 0.2244), (-0.0501, -0.04948, 0.2244), (-0.05232, -0.05583, 0.1754), (-0.05176, -0.05628, 0.1756), (-0.04844, -0.0519, 0.1806), (-0.04887, -0.05128, 0.1805), (-0.05116, -0.05661, 0.1759), (-0.05175, -0.04967, 0.179), (-0.05231, -0.04974, 0.1785), (-0.04938, -0.05073, 0.1804), (-0.05055, -0.05682, 0.1763), (-0.05282, -0.04995, 0.178), (-0.04994, -0.05028, 0.1802), (-0.04995, -0.05689, 0.1768), (-0.05325, -0.05028, 0.1774), (-0.05054, -0.04995, 0.1798), (-0.04939, -0.05682, 0.1773), (-0.05359, -0.05073, 0.1769), (-0.05115, -0.04974, 0.1794), (-0.04888, -0.05661, 0.1778), (-0.05383, -0.05128, 0.1764), (-0.04845, -0.05628, 0.1784), (-0.05395, -0.0519, 0.176), (-0.04811, -0.05583, 0.1789), (-0.05395, -0.05258, 0.1757), (-0.04787, -0.05528, 0.1793), (-0.05383, -0.05328, 0.1754), (-0.04775, -0.05466, 0.1798), (-0.0536, -0.05398, 0.1753), (-0.04775, -0.05398, 0.1801), (-0.05326, -0.05466, 0.1752), (-0.04787, -0.05328, 0.1804), (-0.05283, -0.05528, 0.1752), (-0.0481, -0.05258, 0.1805), (-0.00294, -0.003219, 0.1089), (0.001344, 0.0008315, 0.1134), (-0.001693, 0.0032, 0.1115), (-0.00243, -0.003694, 0.1092), (0.0009853, 0.001488, 0.1133), (-0.001873, -0.00405, 0.1096), (-0.00226, 0.003135, 0.111), (0.0005427, 0.002065, 0.113), (-0.00129, -0.004273, 0.11), (-0.002787, 0.002927, 0.1106), (3.316e-05, 0.002541, 0.1127), (-0.000704, -0.004353, 0.1104), (-0.003252, 0.002585, 0.1101), (-0.0005237, 0.002897, 0.1124), (-0.0001367, -0.004288, 0.1109), (-0.003639, 0.002122, 0.1097), (-0.001106, 0.003119, 0.112), (0.0003898, -0.004081, 0.1114), (-0.003932, 0.001555, 0.1093), (0.0008553, -0.003739, 0.1118), (-0.004119, 0.0009054, 0.109), (0.001242, -0.003275, 0.1123), (-0.004195, 0.0001993, 0.1088), (0.001535, -0.002708, 0.1126), (-0.004155, -0.0005367, 0.1086), (0.001722, -0.002059, 0.113), (-0.004002, -0.001274, 0.1085), (0.001798, -0.001353, 0.1132), (-0.003741, -0.001985, 0.1086), (0.001758, -0.0006167, 0.1133), (-0.003382, -0.002641, 0.1087), (0.001605, 0.0001208, 0.1134)], [], [(51, 50, 434, 435), (397, 400, 464, 461), (50, 49, 433, 434), (398, 401, 465, 462), (49, 48, 432, 433), (399, 402, 466, 463), (48, 47, 431, 432), (400, 403, 467, 464), (47, 46, 430, 431), (401, 404, 468, 465), (46, 45, 429, 430), (402, 405, 469, 466), (45, 44, 428, 429), (403, 406, 470, 467), (44, 43, 427, 428), (404, 415, 479, 468), (43, 42, 426, 427), (405, 407, 471, 469), (42, 41, 425, 426), (406, 408, 472, 470), (41, 40, 424, 425), (407, 409, 473, 471), (413, 384, 448, 477), (40, 39, 423, 424), (408, 410, 474, 472), (414, 385, 449, 478), (39, 38, 422, 423), (409, 411, 475, 473), (384, 386, 450, 448), (38, 37, 421, 422), (32, 63, 447, 417), (410, 412, 476, 474), (62, 63, 95, 94), (49, 50, 82, 81), (36, 37, 69, 68), (63, 32, 64, 95), (50, 51, 83, 82), (37, 38, 70, 69), (51, 52, 84, 83), (38, 39, 71, 70), (52, 53, 85, 84), (39, 40, 72, 71), (53, 54, 86, 85), (40, 41, 73, 72), (54, 55, 87, 86), (41, 42, 74, 73), (55, 56, 88, 87), (42, 43, 75, 74), (56, 57, 89, 88), (43, 44, 76, 75), (57, 58, 90, 89), (44, 45, 77, 76), (58, 59, 91, 90), (45, 46, 78, 77), (32, 33, 65, 64), (59, 60, 92, 91), (46, 47, 79, 78), (33, 34, 66, 65), (60, 61, 93, 92), (47, 48, 80, 79), (34, 35, 67, 66), (61, 62, 94, 93), (48, 49, 81, 80), (35, 36, 68, 67), (84, 85, 117, 116), (71, 72, 104, 103), (85, 86, 118, 117), (72, 73, 105, 104), (86, 87, 119, 118), (73, 74, 106, 105), (87, 88, 120, 119), (74, 75, 107, 106), (88, 89, 121, 120), (75, 76, 108, 107), (89, 90, 122, 121), (76, 77, 109, 108), (90, 91, 123, 122), (77, 78, 110, 109), (64, 65, 97, 96), (91, 92, 124, 123), (78, 79, 111, 110), (65, 66, 98, 97), (92, 93, 125, 124), (79, 80, 112, 111), (66, 67, 99, 98), (93, 94, 126, 125), (80, 81, 113, 112), (67, 68, 100, 99), (94, 95, 127, 126), (81, 82, 114, 113), (68, 69, 101, 100), (95, 64, 96, 127), (82, 83, 115, 114), (69, 70, 102, 101), (83, 84, 116, 115), (70, 71, 103, 102), (119, 120, 152, 151), (106, 107, 139, 138), (120, 121, 153, 152), (107, 108, 140, 139), (121, 122, 154, 153), (108, 109, 141, 140), (122, 123, 155, 154), (109, 110, 142, 141), (96, 97, 129, 128), (123, 124, 156, 155), (110, 111, 143, 142), (97, 98, 130, 129), (124, 125, 157, 156), (111, 112, 144, 143), (98, 99, 131, 130), (125, 126, 158, 157), (112, 113, 145, 144), (99, 100, 132, 131), (126, 127, 159, 158), (113, 114, 146, 145), (100, 101, 133, 132), (127, 96, 128, 159), (114, 115, 147, 146), (101, 102, 134, 133), (115, 116, 148, 147), (102, 103, 135, 134), (116, 117, 149, 148), (103, 104, 136, 135), (117, 118, 150, 149), (104, 105, 137, 136), (118, 119, 151, 150), (105, 106, 138, 137), (141, 142, 174, 173), (128, 129, 161, 160), (155, 156, 188, 187), (142, 143, 175, 174), (129, 130, 162, 161), (156, 157, 189, 188), (143, 144, 176, 175), (130, 131, 163, 162), (157, 158, 190, 189), (144, 145, 177, 176), (131, 132, 164, 163), (158, 159, 191, 190), (145, 146, 178, 177), (132, 133, 165, 164), (159, 128, 160, 191), (146, 147, 179, 178), (133, 134, 166, 165), (147, 148, 180, 179), (148, 149, 181, 180), (149, 150, 182, 181), (169, 168, 185, 184), (168, 167, 186, 185), (167, 166, 187, 186), (139, 140, 172, 171), (140, 141, 173, 172), (162, 163, 195, 194), (189, 190, 222, 221), (176, 177, 209, 208), (163, 164, 196, 195), (190, 191, 223, 222), (177, 178, 210, 209), (164, 165, 197, 196), (191, 160, 192, 223), (178, 179, 211, 210), (165, 166, 198, 197), (179, 180, 212, 211), (166, 167, 199, 198), (180, 181, 213, 212), (167, 168, 200, 199), (181, 182, 214, 213), (168, 169, 201, 200), (182, 183, 215, 214), (169, 170, 202, 201), (183, 184, 216, 215), (170, 171, 203, 202), (184, 185, 217, 216), (171, 172, 204, 203), (185, 186, 218, 217), (172, 173, 205, 204), (186, 187, 219, 218), (173, 174, 206, 205), (160, 161, 193, 192), (187, 188, 220, 219), (174, 175, 207, 206), (161, 162, 194, 193), (188, 189, 221, 220), (175, 176, 208, 207), (197, 198, 230, 229), (211, 212, 244, 243), (198, 199, 231, 230), (212, 213, 245, 244), (199, 200, 232, 231), (213, 214, 246, 245), (200, 201, 233, 232), (214, 215, 247, 246), (201, 202, 234, 233), (215, 216, 248, 247), (202, 203, 235, 234), (216, 217, 249, 248), (203, 204, 236, 235), (217, 218, 250, 249), (204, 205, 237, 236), (218, 219, 251, 250), (205, 206, 238, 237), (192, 193, 225, 224), (219, 220, 252, 251), (206, 207, 239, 238), (193, 194, 226, 225), (220, 221, 253, 252), (207, 208, 240, 239), (194, 195, 227, 226), (221, 222, 254, 253), (208, 209, 241, 240), (195, 196, 228, 227), (222, 223, 255, 254), (209, 210, 242, 241), (196, 197, 229, 228), (223, 192, 224, 255), (210, 211, 243, 242), (232, 233, 265, 264), (246, 247, 279, 278), (233, 234, 266, 265), (247, 248, 280, 279), (234, 235, 267, 266), (248, 249, 281, 280), (235, 236, 268, 267), (249, 250, 282, 281), (236, 237, 269, 268), (250, 251, 283, 282), (237, 238, 270, 269), (224, 225, 257, 256), (251, 252, 284, 283), (238, 239, 271, 270), (225, 226, 258, 257), (252, 253, 285, 284), (239, 240, 272, 271), (226, 227, 259, 258), (253, 254, 286, 285), (240, 241, 273, 272), (227, 228, 260, 259), (254, 255, 287, 286), (241, 242, 274, 273), (228, 229, 261, 260), (255, 224, 256, 287), (242, 243, 275, 274), (229, 230, 262, 261), (243, 244, 276, 275), (230, 231, 263, 262), (244, 245, 277, 276), (231, 232, 264, 263), (245, 246, 278, 277), (267, 268, 300, 299), (281, 282, 314, 313), (268, 269, 301, 300), (282, 283, 315, 314), (269, 270, 302, 301), (256, 257, 289, 288), (283, 284, 316, 315), (270, 271, 303, 302), (257, 258, 290, 289), (284, 285, 317, 316), (271, 272, 304, 303), (258, 259, 291, 290), (285, 286, 318, 317), (272, 273, 305, 304), (259, 260, 292, 291), (286, 287, 319, 318), (273, 274, 306, 305), (260, 261, 293, 292), (287, 256, 288, 319), (274, 275, 307, 306), (261, 262, 294, 293), (275, 276, 308, 307), (262, 263, 295, 294), (276, 277, 309, 308), (263, 264, 296, 295), (277, 278, 310, 309), (264, 265, 297, 296), (278, 279, 311, 310), (265, 266, 298, 297), (279, 280, 312, 311), (266, 267, 299, 298), (280, 281, 313, 312), (302, 303, 335, 334), (289, 290, 322, 321), (316, 317, 349, 348), (303, 304, 336, 335), (290, 291, 323, 322), (317, 318, 350, 349), (304, 305, 337, 336), (291, 292, 324, 323), (318, 319, 351, 350), (305, 306, 338, 337), (292, 293, 325, 324), (319, 288, 320, 351), (306, 307, 339, 338), (293, 294, 326, 325), (307, 308, 340, 339), (294, 295, 327, 326), (308, 309, 341, 340), (295, 296, 328, 327), (309, 310, 342, 341), (296, 297, 329, 328), (310, 311, 343, 342), (297, 298, 330, 329), (311, 312, 344, 343), (298, 299, 331, 330), (312, 313, 345, 344), (299, 300, 332, 331), (313, 314, 346, 345), (300, 301, 333, 332), (314, 315, 347, 346), (301, 302, 334, 333), (288, 289, 321, 320), (315, 316, 348, 347), (8, 9, 354, 383), (21, 22, 352, 382), (7, 8, 383, 381), (20, 21, 382, 380), (6, 7, 381, 379), (19, 20, 380, 378), (5, 6, 379, 377), (18, 19, 378, 376), (31, 0, 364, 375), (4, 5, 377, 374), (17, 18, 376, 373), (30, 31, 375, 372), (3, 4, 374, 371), (16, 17, 373, 370), (29, 30, 372, 369), (2, 3, 371, 368), (15, 16, 370, 367), (28, 29, 369, 366), (1, 2, 368, 365), (14, 15, 367, 363), (27, 28, 366, 362), (0, 1, 365, 364), (13, 14, 363, 361), (26, 27, 362, 360), (12, 13, 361, 359), (25, 26, 360, 358), (11, 12, 359, 357), (24, 25, 358, 356), (10, 11, 357, 355), (23, 24, 356, 353), (9, 10, 355, 354), (22, 23, 353, 352), (383, 354, 414, 412), (382, 352, 413, 411), (381, 383, 412, 410), (380, 382, 411, 409), (379, 381, 410, 408), (378, 380, 409, 407), (377, 379, 408, 406), (376, 378, 407, 405), (375, 364, 415, 404), (374, 377, 406, 403), (373, 376, 405, 402), (372, 375, 404, 401), (371, 374, 403, 400), (370, 373, 402, 399), (369, 372, 401, 398), (368, 371, 400, 397), (367, 370, 399, 396), (366, 369, 398, 395), (365, 368, 397, 394), (363, 367, 396, 393), (362, 366, 395, 392), (364, 365, 394, 415), (361, 363, 393, 391), (360, 362, 392, 390), (359, 361, 391, 389), (358, 360, 390, 388), (357, 359, 389, 387), (356, 358, 388, 386), (355, 357, 387, 385), (353, 356, 386, 384), (354, 355, 385, 414), (352, 353, 384, 413), (477, 448, 439, 438), (478, 449, 426, 425), (448, 450, 440, 439), (449, 451, 427, 426), (450, 452, 441, 440), (451, 453, 428, 427), (452, 454, 442, 441), (453, 455, 429, 428), (454, 456, 443, 442), (455, 457, 430, 429), (479, 458, 416, 417), (456, 459, 444, 443), (457, 460, 431, 430), (458, 461, 418, 416), (459, 462, 445, 444), (460, 463, 432, 431), (461, 464, 419, 418), (462, 465, 446, 445), (463, 466, 433, 432), (464, 467, 420, 419), (465, 468, 447, 446), (466, 469, 434, 433), (467, 470, 421, 420), (468, 479, 417, 447), (469, 471, 435, 434), (470, 472, 422, 421), (471, 473, 436, 435), (472, 474, 423, 422), (473, 475, 437, 436), (474, 476, 424, 423), (475, 477, 438, 437), (476, 478, 425, 424), (396, 399, 463, 460), (52, 51, 435, 436), (395, 398, 462, 459), (53, 52, 436, 437), (394, 397, 461, 458), (54, 53, 437, 438), (393, 396, 460, 457), (55, 54, 438, 439), (392, 395, 459, 456), (56, 55, 439, 440), (415, 394, 458, 479), (57, 56, 440, 441), (391, 393, 457, 455), (58, 57, 441, 442), (390, 392, 456, 454), (59, 58, 442, 443), (33, 32, 417, 416), (389, 391, 455, 453), (60, 59, 443, 444), (34, 33, 416, 418), (388, 390, 454, 452), (61, 60, 444, 445), (35, 34, 418, 419), (387, 389, 453, 451), (412, 414, 478, 476), (62, 61, 445, 446), (36, 35, 419, 420), (386, 388, 452, 450), (411, 413, 477, 475), (63, 62, 446, 447), (37, 36, 420, 421), (385, 387, 451, 449), (187, 166, 134, 155), (182, 150, 139, 171), (139, 150, 151, 138), (138, 151, 152, 137), (137, 152, 153, 136), (136, 153, 154, 135), (135, 154, 155, 134), (512, 513, 493, 492), (514, 515, 507, 506), (513, 516, 494, 493), (517, 518, 481, 480), (515, 519, 508, 507), (516, 520, 495, 494), (518, 521, 482, 481), (519, 522, 509, 508), (520, 523, 496, 495), (521, 524, 483, 482), (522, 525, 510, 509), (523, 526, 497, 496), (524, 527, 484, 483), (525, 528, 511, 510), (526, 529, 498, 497), (527, 530, 485, 484), (528, 517, 480, 511), (529, 531, 499, 498), (530, 532, 486, 485), (531, 533, 500, 499), (532, 534, 487, 486), (533, 535, 501, 500), (534, 536, 488, 487), (535, 537, 502, 501), (536, 538, 489, 488), (537, 539, 503, 502), (538, 540, 490, 489), (539, 541, 504, 503), (540, 542, 491, 490), (541, 543, 505, 504), (542, 512, 492, 491), (543, 514, 506, 505), (481, 482, 483, 484, 485, 486, 487, 488, 489, 490, 491, 492, 493, 494, 495, 496, 497, 498, 499, 500, 501, 502, 503, 504, 505, 506, 507, 508, 509, 510, 511, 480), (575, 545, 514, 543), (574, 544, 512, 542), (573, 575, 543, 541), (572, 574, 542, 540), (571, 573, 541, 539), (570, 572, 540, 538), (569, 571, 539, 537), (568, 570, 538, 536), (567, 569, 537, 535), (566, 568, 536, 534), (565, 567, 535, 533), (564, 566, 534, 532), (563, 565, 533, 531), (562, 564, 532, 530), (561, 563, 531, 529), (560, 546, 517, 528), (559, 562, 530, 527), (558, 561, 529, 526), (557, 560, 528, 525), (556, 559, 527, 524), (555, 558, 526, 523), (554, 557, 525, 522), (553, 556, 524, 521), (552, 555, 523, 520), (551, 554, 522, 519), (550, 553, 521, 518), (549, 552, 520, 516), (548, 551, 519, 515), (546, 550, 518, 517), (547, 549, 516, 513), (545, 548, 515, 514), (544, 547, 513, 512), (170, 169, 184, 183), (171, 170, 183, 182), (332, 333, 547, 544), (346, 347, 548, 545), (333, 334, 549, 547), (320, 321, 550, 546), (347, 348, 551, 548), (334, 335, 552, 549), (321, 322, 553, 550), (348, 349, 554, 551), (335, 336, 555, 552), (322, 323, 556, 553), (349, 350, 557, 554), (336, 337, 558, 555), (323, 324, 559, 556), (350, 351, 560, 557), (337, 338, 561, 558), (324, 325, 562, 559), (351, 320, 546, 560), (338, 339, 563, 561), (325, 326, 564, 562), (339, 340, 565, 563), (326, 327, 566, 564), (340, 341, 567, 565), (327, 328, 568, 566), (341, 342, 569, 567), (328, 329, 570, 568), (342, 343, 571, 569), (329, 330, 572, 570), (343, 344, 573, 571), (330, 331, 574, 572), (344, 345, 575, 573), (331, 332, 544, 574), (345, 346, 545, 575)])
me_circle_001.polygons.foreach_set('use_smooth', [True] * 547)
me_circle_001.polygons.foreach_set('material_index', [1, 0, 1, 0, 1, 0, 1, 0, 1, 0, 1, 0, 1, 0, 1, 0, 1, 0, 1, 0, 1, 0, 0, 1, 0, 0, 1, 0, 0, 1, 1, 0, 0, 0, 0, 0, 0, 0, 0, 0, 0, 0, 0, 0, 0, 0, 0, 0, 0, 0, 0, 0, 0, 0, 0, 0, 0, 0, 0, 0, 0, 0, 0, 0, 0, 0, 0, 0, 0, 0, 0, 0, 0, 0, 0, 0, 0, 0, 0, 0, 0, 0, 0, 0, 0, 0, 0, 0, 0, 0, 0, 0, 0, 0, 0, 0, 0, 0, 0, 0, 0, 0, 0, 0, 0, 0, 0, 0, 0, 0, 0, 0, 0, 0, 0, 0, 0, 0, 0, 0, 0, 0, 0, 0, 0, 0, 0, 0, 0, 0, 0, 0, 0, 0, 0, 0, 0, 0, 0, 0, 0, 0, 0, 0, 0, 0, 0, 0, 0, 0, 0, 0, 0, 0, 0, 0, 0, 0, 0, 0, 0, 0, 0, 0, 0, 0, 0, 0, 0, 0, 0, 0, 0, 0, 0, 0, 0, 0, 0, 0, 0, 0, 0, 0, 0, 0, 0, 0, 0, 0, 0, 0, 0, 0, 0, 0, 0, 0, 0, 0, 0, 0, 0, 0, 0, 0, 0, 0, 0, 0, 0, 0, 0, 0, 0, 0, 0, 0, 0, 0, 0, 0, 0, 0, 0, 0, 0, 0, 0, 0, 0, 0, 0, 0, 0, 0, 0, 0, 0, 0, 0, 0, 0, 0, 0, 0, 0, 0, 0, 0, 0, 0, 0, 0, 0, 0, 0, 0, 0, 0, 0, 0, 0, 0, 0, 0, 0, 0, 0, 0, 0, 0, 0, 0, 0, 0, 0, 0, 0, 0, 0, 1, 1, 1, 1, 1, 1, 1, 1, 1, 1, 1, 1, 1, 1, 1, 1, 1, 1, 1, 1, 1, 1, 1, 1, 1, 1, 1, 1, 1, 1, 1, 1, 1, 1, 1, 1, 1, 1, 1, 1, 1, 1, 1, 1, 1, 1, 1, 1, 1, 1, 1, 1, 1, 1, 1, 1, 1, 1, 1, 1, 1, 1, 1, 1, 0, 0, 0, 0, 0, 0, 0, 0, 0, 0, 0, 0, 0, 0, 0, 0, 0, 0, 0, 0, 0, 0, 0, 0, 0, 0, 0, 0, 0, 0, 0, 0, 1, 1, 1, 1, 1, 1, 1, 1, 1, 1, 1, 1, 1, 1, 1, 1, 1, 1, 1, 1, 1, 1, 1, 1, 1, 1, 1, 1, 1, 1, 1, 1, 0, 1, 0, 1, 0, 1, 0, 1, 0, 1, 0, 1, 0, 1, 0, 1, 1, 0, 1, 1, 0, 1, 1, 0, 0, 1, 1, 0, 0, 1, 1, 0, 0, 0, 0, 0, 0, 0, 0, 1, 1, 1, 1, 1, 1, 1, 1, 1, 1, 1, 1, 1, 1, 1, 1, 1, 1, 1, 1, 1, 1, 1, 1, 1, 1, 1, 1, 1, 1, 1, 1, 1, 1, 1, 1, 1, 1, 1, 1, 1, 1, 1, 1, 1, 1, 1, 1, 1, 1, 1, 1, 1, 1, 1, 1, 1, 1, 1, 1, 1, 1, 1, 1, 1, 0, 0, 1, 1, 1, 1, 1, 1, 1, 1, 1, 1, 1, 1, 1, 1, 1, 1, 1, 1, 1, 1, 1, 1, 1, 1, 1, 1, 1, 1, 1, 1, 1, 1])
_uv = me_circle_001.uv_layers.new(name='UVMap')
_uv.uv.foreach_set('vector', [0.0, 0.0, 0.0, 0.0, 0.0, 0.0, 0.0, 0.0, 0.0, 0.0, 0.0, 0.0, 0.0, 0.0, 0.0, 0.0, 0.0, 0.0, 0.0, 0.0, 0.0, 0.0, 0.0, 0.0, 0.0, 0.0, 0.0, 0.0, 0.0, 0.0, 0.0, 0.0, 0.0, 0.0, 0.0, 0.0, 0.0, 0.0, 0.0, 0.0, 0.0, 0.0, 0.0, 0.0, 0.0, 0.0, 0.0, 0.0, 0.0, 0.0, 0.0, 0.0, 0.0, 0.0, 0.0, 0.0, 0.0, 0.0, 0.0, 0.0, 0.0, 0.0, 0.0, 0.0, 0.0, 0.0, 0.0, 0.0, 0.0, 0.0, 0.0, 0.0, 0.0, 0.0, 0.0, 0.0, 0.0, 0.0, 0.0, 0.0, 0.0, 0.0, 0.0, 0.0, 0.0, 0.0, 0.0, 0.0, 0.0, 0.0, 0.0, 0.0, 0.0, 0.0, 0.0, 0.0, 0.0, 0.0, 0.0, 0.0, 0.0, 0.0, 0.0, 0.0, 0.0, 0.0, 0.0, 0.0, 0.0, 0.0, 0.0, 0.0, 0.0, 0.0, 0.0, 0.0, 0.0, 0.0, 0.0, 0.0, 0.0, 0.0, 0.0, 0.0, 0.0, 0.0, 0.0, 0.0, 0.0, 0.0, 0.0, 0.0, 0.0, 0.0, 0.0, 0.0, 0.0, 0.0, 0.0, 0.0, 0.0, 0.0, 0.0, 0.0, 0.0, 0.0, 0.0, 0.0, 0.0, 0.0, 0.0, 0.0, 0.0, 0.0, 0.0, 0.0, 0.0, 0.0, 0.0, 0.0, 0.0, 0.0, 0.0, 0.0, 0.0, 0.0, 0.0, 0.0, 0.0, 0.0, 0.0, 0.0, 0.0, 0.0, 0.0, 0.0, 0.0, 0.0, 0.0, 0.0, 0.0, 0.0, 0.0, 0.0, 0.0, 0.0, 0.0, 0.0, 0.0, 0.0, 0.0, 0.0, 0.0, 0.0, 0.0, 0.0, 0.0, 0.0, 0.0, 0.0, 0.0, 0.0, 0.0, 0.0, 0.0, 0.0, 0.0, 0.0, 0.0, 0.0, 0.0, 0.0, 0.0, 0.0, 0.0, 0.0, 0.0, 0.0, 0.0, 0.0, 0.0, 0.0, 0.0, 0.0, 0.0, 0.0, 0.0, 0.0, 0.0, 0.0, 0.0, 0.0, 0.0, 0.0, 0.0, 0.0, 0.0, 0.0, 0.0, 0.0, 0.0, 0.0, 0.0, 0.0, 0.0, 0.0, 0.0, 0.0, 0.0, 0.0, 0.0, 0.0, 0.0, 0.0, 0.0, 0.0, 0.0, 0.0, 0.0, 0.0, 0.0, 0.0, 0.0, 0.0, 0.0, 0.0, 0.0, 0.0, 0.0, 0.0, 0.0, 0.0, 0.0, 0.0, 0.0, 0.0, 0.0, 0.0, 0.0, 0.0, 0.0, 0.0, 0.0, 0.0, 0.0, 0.0, 0.0, 0.0, 0.0, 0.0, 0.0, 0.0, 0.0, 0.0, 0.0, 0.0, 0.0, 0.0, 0.0, 0.0, 0.0, 0.0, 0.0, 0.0, 0.0, 0.0, 0.0, 0.0, 0.0, 0.0, 0.0, 0.0, 0.0, 0.0, 0.0, 0.0, 0.0, 0.0, 0.0, 0.0, 0.0, 0.0, 0.0, 0.0, 0.0, 0.0, 0.0, 0.0, 0.0, 0.0, 0.0, 0.0, 0.0, 0.0, 0.0, 0.0, 0.0, 0.0, 0.0, 0.0, 0.0, 0.0, 0.0, 0.0, 0.0, 0.0, 0.0, 0.0, 0.0, 0.0, 0.0, 0.0, 0.0, 0.0, 0.0, 0.0, 0.0, 0.0, 0.0, 0.0, 0.0, 0.0, 0.0, 0.0, 0.0, 0.0, 0.0, 0.0, 0.0, 0.0, 0.0, 0.0, 0.0, 0.0, 0.0, 0.0, 0.0, 0.0, 0.0, 0.0, 0.0, 0.0, 0.0, 0.0, 0.0, 0.0, 0.0, 0.0, 0.0, 0.0, 0.0, 0.0, 0.0, 0.0, 0.0, 0.0, 0.0, 0.0, 0.0, 0.0, 0.0, 0.0, 0.0, 0.0, 0.0, 0.0, 0.0, 0.0, 0.0, 0.0, 0.0, 0.0, 0.0, 0.0, 0.0, 0.0, 0.0, 0.0, 0.0, 0.0, 0.0, 0.0, 0.0, 0.0, 0.0, 0.0, 0.0, 0.0, 0.0, 0.0, 0.0, 0.0, 0.0, 0.0, 0.0, 0.0, 0.0, 0.0, 0.0, 0.0, 0.0, 0.0, 0.0, 0.0, 0.0, 0.0, 0.0, 0.0, 0.0, 0.0, 0.0, 0.0, 0.0, 0.0, 0.0, 0.0, 0.0, 0.0, 0.0, 0.0, 0.0, 0.0, 0.0, 0.0, 0.0, 0.0, 0.0, 0.0, 0.0, 0.0, 0.0, 0.0, 0.0, 0.0, 0.0, 0.0, 0.0, 0.0, 0.0, 0.0, 0.0, 0.0, 0.0, 0.0, 0.0, 0.0, 0.0, 0.0, 0.0, 0.0, 0.0, 0.0, 0.0, 0.0, 0.0, 0.0, 0.0, 0.0, 0.0, 0.0, 0.0, 0.0, 0.0, 0.0, 0.0, 0.0, 0.0, 0.0, 0.0, 0.0, 0.0, 0.0, 0.0, 0.0, 0.0, 0.0, 0.0, 0.0, 0.0, 0.0, 0.0, 0.0, 0.0, 0.0, 0.0, 0.0, 0.0, 0.0, 0.0, 0.0, 0.0, 0.0, 0.0, 0.0, 0.0, 0.0, 0.0, 0.0, 0.0, 0.0, 0.0, 0.0, 0.0, 0.0, 0.0, 0.0, 0.0, 0.0, 0.0, 0.0, 0.0, 0.0, 0.0, 0.0, 0.0, 0.0, 0.0, 0.0, 0.0, 0.0, 0.0, 0.0, 0.0, 0.0, 0.0, 0.0, 0.0, 0.0, 0.0, 0.0, 0.0, 0.0, 0.0, 0.0, 0.0, 0.0, 0.0, 0.0, 0.0, 0.0, 0.0, 0.0, 0.0, 0.0, 0.0, 0.0, 0.0, 0.0, 0.0, 0.0, 0.0, 0.0, 0.0, 0.0, 0.0, 0.0, 0.0, 0.0, 0.0, 0.0, 0.0, 0.0, 0.0, 0.0, 0.0, 0.0, 0.0, 0.0, 0.0, 0.0, 0.0, 0.0, 0.0, 0.0, 0.0, 0.0, 0.0, 0.0, 0.0, 0.0, 0.0, 0.0, 0.0, 0.0, 0.0, 0.0, 0.0, 0.0, 0.0, 0.0, 0.0, 0.0, 0.0, 0.0, 0.0, 0.0, 0.0, 0.0, 0.0, 0.0, 0.0, 0.0, 0.0, 0.0, 0.0, 0.0, 0.0, 0.0, 0.0, 0.0, 0.0, 0.0, 0.0, 0.0, 0.0, 0.0, 0.0, 0.0, 0.0, 0.0, 0.0, 0.0, 0.0, 0.0, 0.0, 0.0, 0.0, 0.0, 0.0, 0.0, 0.0, 0.0, 0.0, 0.0, 0.0, 0.0, 0.0, 0.0, 0.0, 0.0, 0.0, 0.0, 0.0, 0.0, 0.0, 0.0, 0.0, 0.0, 0.0, 0.0, 0.0, 0.0, 0.0, 0.0, 0.0, 0.0, 0.0, 0.0, 0.0, 0.0, 0.0, 0.0, 0.0, 0.0, 0.0, 0.0, 0.0, 0.0, 0.0, 0.0, 0.0, 0.0, 0.0, 0.0, 0.0, 0.0, 0.0, 0.0, 0.0, 0.0, 0.0, 0.0, 0.0, 0.0, 0.0, 0.0, 0.0, 0.0, 0.0, 0.0, 0.0, 0.0, 0.0, 0.0, 0.0, 0.0, 0.0, 0.0, 0.0, 0.0, 0.0, 0.0, 0.0, 0.0, 0.0, 0.0, 0.0, 0.0, 0.0, 0.0, 0.0, 0.0, 0.0, 0.0, 0.0, 0.0, 0.0, 0.0, 0.0, 0.0, 0.0, 0.0, 0.0, 0.0, 0.0, 0.0, 0.0, 0.0, 0.0, 0.0, 0.0, 0.0, 0.0, 0.0, 0.0, 0.0, 0.0, 0.0, 0.0, 0.0, 0.0, 0.0, 0.0, 0.0, 0.0, 0.0, 0.0, 0.0, 0.0, 0.0, 0.0, 0.0, 0.0, 0.0, 0.0, 0.0, 0.0, 0.0, 0.0, 0.0, 0.0, 0.0, 0.0, 0.0, 0.0, 0.0, 0.0, 0.0, 0.0, 0.0, 0.0, 0.0, 0.0, 0.0, 0.0, 0.0, 0.0, 0.0, 0.0, 0.0, 0.0, 0.0, 0.0, 0.0, 0.0, 0.0, 0.0, 0.0, 0.0, 0.0, 0.0, 0.0, 0.0, 0.0, 0.0, 0.0, 0.0, 0.0, 0.0, 0.0, 0.0, 0.0, 0.0, 0.0, 0.0, 0.0, 0.0, 0.0, 0.0, 0.0, 0.0, 0.0, 0.0, 0.0, 0.0, 0.0, 0.0, 0.0, 0.0, 0.0, 0.0, 0.0, 0.0, 0.0, 0.0, 0.0, 0.0, 0.0, 0.0, 0.0, 0.0, 0.0, 0.0, 0.0, 0.0, 0.0, 0.0, 0.0, 0.0, 0.0, 0.0, 0.0, 0.0, 0.0, 0.0, 0.0, 0.0, 0.0, 0.0, 0.0, 0.0, 0.0, 0.0, 0.0, 0.0, 0.0, 0.0, 0.0, 0.0, 0.0, 0.0, 0.0, 0.0, 0.0, 0.0, 0.0, 0.0, 0.0, 0.0, 0.0, 0.0, 0.0, 0.0, 0.0, 0.0, 0.0, 0.0, 0.0, 0.0, 0.0, 0.0, 0.0, 0.0, 0.0, 0.0, 0.0, 0.0, 0.0, 0.0, 0.0, 0.0, 0.0, 0.0, 0.0, 0.0, 0.0, 0.0, 0.0, 0.0, 0.0, 0.0, 0.0, 0.0, 0.0, 0.0, 0.0, 0.0, 0.0, 0.0, 0.0, 0.0, 0.0, 0.0, 0.0, 0.0, 0.0, 0.0, 0.0, 0.0, 0.0, 0.0, 0.0, 0.0, 0.0, 0.0, 0.0, 0.0, 0.0, 0.0, 0.0, 0.0, 0.0, 0.0, 0.0, 0.0, 0.0, 0.0, 0.0, 0.0, 0.0, 0.0, 0.0, 0.0, 0.0, 0.0, 0.0, 0.0, 0.0, 0.0, 0.0, 0.0, 0.0, 0.0, 0.0, 0.0, 0.0, 0.0, 0.0, 0.0, 0.0, 0.0, 0.0, 0.0, 0.0, 0.0, 0.0, 0.0, 0.0, 0.0, 0.0, 0.0, 0.0, 0.0, 0.0, 0.0, 0.0, 0.0, 0.0, 0.0, 0.0, 0.0, 0.0, 0.0, 0.0, 0.0, 0.0, 0.0, 0.0, 0.0, 0.0, 0.0, 0.0, 0.0, 0.0, 0.0, 0.0, 0.0, 0.0, 0.0, 0.0, 0.0, 0.0, 0.0, 0.0, 0.0, 0.0, 0.0, 0.0, 0.0, 0.0, 0.0, 0.0, 0.0, 0.0, 0.0, 0.0, 0.0, 0.0, 0.0, 0.0, 0.0, 0.0, 0.0, 0.0, 0.0, 0.0, 0.0, 0.0, 0.0, 0.0, 0.0, 0.0, 0.0, 0.0, 0.0, 0.0, 0.0, 0.0, 0.0, 0.0, 0.0, 0.0, 0.0, 0.0, 0.0, 0.0, 0.0, 0.0, 0.0, 0.0, 0.0, 0.0, 0.0, 0.0, 0.0, 0.0, 0.0, 0.0, 0.0, 0.0, 0.0, 0.0, 0.0, 0.0, 0.0, 0.0, 0.0, 0.0, 0.0, 0.0, 0.0, 0.0, 0.0, 0.0, 0.0, 0.0, 0.0, 0.0, 0.0, 0.0, 0.0, 0.0, 0.0, 0.0, 0.0, 0.0, 0.0, 0.0, 0.0, 0.0, 0.0, 0.0, 0.0, 0.0, 0.0, 0.0, 0.0, 0.0, 0.0, 0.0, 0.0, 0.0, 0.0, 0.0, 0.0, 0.0, 0.0, 0.0, 0.0, 0.0, 0.0, 0.0, 0.0, 0.0, 0.0, 0.0, 0.0, 0.0, 0.0, 0.0, 0.0, 0.0, 0.0, 0.0, 0.0, 0.0, 0.0, 0.0, 0.0, 0.0, 0.0, 0.0, 0.0, 0.0, 0.0, 0.0, 0.0, 0.0, 0.0, 0.0, 0.0, 0.0, 0.0, 0.0, 0.0, 0.0, 0.0, 0.0, 0.0, 0.0, 0.0, 0.0, 0.0, 0.0, 0.0, 0.0, 0.0, 0.0, 0.0, 0.0, 0.0, 0.0, 0.0, 0.0, 0.0, 0.0, 0.0, 0.0, 0.0, 0.0, 0.0, 0.0, 0.0, 0.0, 0.0, 0.0, 0.0, 0.0, 0.0, 0.0, 0.0, 0.0, 0.0, 0.0, 0.0, 0.0, 0.0, 0.0, 0.0, 0.0, 0.0, 0.0, 0.0, 0.0, 0.0, 0.0, 0.0, 0.0, 0.0, 0.0, 0.0, 0.0, 0.0, 0.0, 0.0, 0.0, 0.0, 0.0, 0.0, 0.0, 0.0, 0.0, 0.0, 0.0, 0.0, 0.0, 0.0, 0.0, 0.0, 0.0, 0.0, 0.0, 0.0, 0.0, 0.0, 0.0, 0.0, 0.0, 0.0, 0.0, 0.0, 0.0, 0.0, 0.0, 0.0, 0.0, 0.0, 0.0, 0.0, 0.0, 0.0, 0.0, 0.0, 0.0, 0.0, 0.0, 0.0, 0.0, 0.0, 0.0, 0.0, 0.0, 0.0, 0.0, 0.0, 0.0, 0.0, 0.0, 0.0, 0.0, 0.0, 0.0, 0.0, 0.0, 0.0, 0.0, 0.0, 0.0, 0.0, 0.0, 0.0, 0.0, 0.0, 0.0, 0.0, 0.0, 0.0, 0.0, 0.0, 0.0, 0.0, 0.0, 0.0, 0.0, 0.0, 0.0, 0.0, 0.0, 0.0, 0.0, 0.0, 0.0, 0.0, 0.0, 0.0, 0.0, 0.0, 0.0, 0.0, 0.0, 0.0, 0.0, 0.0, 0.0, 0.0, 0.0, 0.0, 0.0, 0.0, 0.0, 0.0, 0.0, 0.0, 0.0, 0.0, 0.0, 0.0, 0.0, 0.0, 0.0, 0.0, 0.0, 0.0, 0.0, 0.0, 0.0, 0.0, 0.0, 0.0, 0.0, 0.0, 0.0, 0.0, 0.0, 0.0, 0.0, 0.0, 0.0, 0.0, 0.0, 0.0, 0.0, 0.0, 0.0, 0.0, 0.0, 0.0, 0.0, 0.0, 0.0, 0.0, 0.0, 0.0, 0.0, 0.0, 0.0, 0.0, 0.0, 0.0, 0.0, 0.0, 0.0, 0.0, 0.0, 0.0, 0.0, 0.0, 0.0, 0.0, 0.0, 0.0, 0.0, 0.0, 0.0, 0.0, 0.0, 0.0, 0.0, 0.0, 0.0, 0.0, 0.0, 0.0, 0.0, 0.0, 0.0, 0.0, 0.0, 0.0, 0.0, 0.0, 0.0, 0.0, 0.0, 0.0, 0.0, 0.0, 0.0, 0.0, 0.0, 0.0, 0.0, 0.0, 0.0, 0.0, 0.0, 0.0, 0.0, 0.0, 0.0, 0.0, 0.0, 0.0, 0.0, 0.0, 0.0, 0.0, 0.0, 0.0, 0.0, 0.0, 0.0, 0.0, 0.0, 0.0, 0.0, 0.0, 0.0, 0.0, 0.0, 0.0, 0.0, 0.0, 0.0, 0.0, 0.0, 0.0, 0.0, 0.0, 0.0, 0.0, 0.0, 0.0, 0.0, 0.0, 0.0, 0.0, 0.0, 0.0, 0.0, 0.0, 0.0, 0.0, 0.0, 0.0, 0.0, 0.0, 0.0, 0.0, 0.0, 0.0, 0.0, 0.0, 0.0, 0.0, 0.0, 0.0, 0.0, 0.0, 0.0, 0.0, 0.0, 0.0, 0.0, 0.0, 0.0, 0.0, 0.0, 0.0, 0.0, 0.0, 0.0, 0.0, 0.0, 0.0, 0.0, 0.0, 0.0, 0.0, 0.0, 0.0, 0.0, 0.0, 0.0, 0.0, 0.0, 0.0, 0.0, 0.0, 0.0, 0.0, 0.0, 0.0, 0.0, 0.0, 0.0, 0.0, 0.0, 0.0, 0.0, 0.0, 0.0, 0.0, 0.0, 0.0, 0.0, 0.0, 0.0, 0.0, 0.0, 0.0, 0.0, 0.0, 0.0, 0.0, 0.0, 0.0, 0.0, 0.0, 0.0, 0.0, 0.0, 0.0, 0.0, 0.0, 0.0, 0.0, 0.0, 0.0, 0.0, 0.0, 0.0, 0.0, 0.0, 0.0, 0.0, 0.0, 0.0, 0.0, 0.0, 0.0, 0.0, 0.0, 0.0, 0.0, 0.0, 0.0, 0.0, 0.0, 0.0, 0.0, 0.0, 0.0, 0.0, 0.0, 0.0, 0.0, 0.0, 0.0, 0.0, 0.0, 0.0, 0.0, 0.0, 0.0, 0.0, 0.0, 0.0, 0.0, 0.0, 0.0, 0.0, 0.0, 0.0, 0.0, 0.0, 0.0, 0.0, 0.0, 0.0, 0.0, 0.0, 0.0, 0.0, 0.0, 0.0, 0.0, 0.0, 0.0, 0.0, 0.0, 0.0, 0.0, 0.0, 0.0, 0.0, 0.0, 0.0, 0.0, 0.0, 0.0, 0.0, 0.0, 0.0, 0.0, 0.0, 0.0, 0.0, 0.0, 0.0, 0.0, 0.0, 0.0, 0.0, 0.0, 0.0, 0.0, 0.0, 0.0, 0.0, 0.0, 0.0, 0.0, 0.0, 0.0, 0.0, 0.0, 0.0, 0.0, 0.0, 0.0, 0.0, 0.0, 0.0, 0.0, 0.0, 0.0, 0.0, 0.0, 0.0, 0.0, 0.0, 0.0, 0.0, 0.0, 0.0, 0.0, 0.0, 0.0, 0.0, 0.0, 0.0, 0.0, 0.0, 0.0, 0.0, 0.0, 0.0, 0.0, 0.0, 0.0, 0.0, 0.0, 0.0, 0.0, 0.0, 0.0, 0.0, 0.0, 0.0, 0.0, 0.0, 0.0, 0.0, 0.0, 0.0, 0.0, 0.0, 0.0, 0.0, 0.0, 0.0, 0.0, 0.0, 0.0, 0.0, 0.0, 0.0, 0.0, 0.0, 0.0, 0.0, 0.0, 0.0, 0.0, 0.0, 0.0, 0.0, 0.0, 0.0, 0.0, 0.0, 0.0, 0.0, 0.0, 0.0, 0.0, 0.0, 0.0, 0.0, 0.0, 0.0, 0.0, 0.0, 0.0, 0.0, 0.0, 0.0, 0.0, 0.0, 0.0, 0.0, 0.0, 0.0, 0.0, 0.0, 0.0, 0.0, 0.0, 0.0, 0.0, 0.0, 0.0, 0.0, 0.0, 0.0, 0.0, 0.0, 0.0, 0.0, 0.0, 0.0, 0.0, 0.0, 0.0, 0.0, 0.0, 0.0, 0.0, 0.0, 0.0, 0.0, 0.0, 0.0, 0.0, 0.0, 0.0, 0.0, 0.0, 0.0, 0.0, 0.0, 0.0, 0.0, 0.0, 0.0, 0.0, 0.0, 0.0, 0.0, 0.0, 0.0, 0.0, 0.0, 0.0, 0.0, 0.0, 0.0, 0.0, 0.0, 0.0, 0.0, 0.0, 0.0, 0.0, 0.0, 0.0, 0.0, 0.0, 0.0, 0.0, 0.0, 0.0, 0.0, 0.0, 0.0, 0.0, 0.0, 0.0, 0.0, 0.0, 0.0, 0.0, 0.0, 0.0, 0.0, 0.0, 0.0, 0.0, 0.0, 0.0, 0.0, 0.0, 0.0, 0.0, 0.0, 0.0, 0.0, 0.0, 0.0, 0.0, 0.0, 0.0, 0.0, 0.0, 0.0, 0.0, 0.0, 0.0, 0.0, 0.0, 0.0, 0.0, 0.0, 0.0, 0.0, 0.0, 0.0, 0.0, 0.0, 0.0, 0.0, 0.0, 0.0, 0.0, 0.0, 0.0, 0.0, 0.0, 0.0, 0.0, 0.0, 0.0, 0.0, 0.0, 0.0, 0.0, 0.0, 0.0, 0.0, 0.0, 0.0, 0.0, 0.0, 0.0, 0.0, 0.0, 0.0, 0.0, 0.0, 0.0, 0.0, 0.0, 0.0, 0.0, 0.0, 0.0, 0.0, 0.0, 0.0, 0.0, 0.0, 0.0, 0.0, 0.0, 0.0, 0.0, 0.0, 0.0, 0.0, 0.0, 0.0, 0.0, 0.0, 0.0, 0.0, 0.0, 0.0, 0.0, 0.0, 0.0, 0.0, 0.0, 0.0, 0.0, 0.0, 0.0, 0.0, 0.0, 0.0, 0.0, 0.0, 0.0, 0.0, 0.0, 0.0, 0.0, 0.0, 0.0, 0.0, 0.0, 0.0, 0.0, 0.0, 0.0, 0.0, 0.0, 0.0, 0.0, 0.0, 0.0, 0.0, 0.0, 0.0, 0.0, 0.0, 0.0, 0.0, 0.0, 0.0, 0.0, 0.0, 0.0, 0.0, 0.0, 0.0, 0.0, 0.0, 0.0, 0.0, 0.0, 0.0, 0.0, 0.0, 0.0, 0.0, 0.0, 0.0, 0.0, 0.0, 0.0, 0.0, 0.0, 0.0, 0.0, 0.0, 0.0, 0.0, 0.0, 0.0, 0.0, 0.0, 0.0, 0.0, 0.0, 0.0, 0.0, 0.0, 0.0, 0.0, 0.0, 0.0, 0.0, 0.0, 0.0, 0.0, 0.0, 0.0, 0.0, 0.0, 0.0, 0.0, 0.0, 0.0, 0.0, 0.0, 0.0, 0.0, 0.0, 0.0, 0.0, 0.0, 0.0, 0.0, 0.0, 0.0, 0.0, 0.0, 0.0, 0.0, 0.0, 0.0, 0.0, 0.0, 0.0, 0.0, 0.0, 0.0, 0.0, 0.0, 0.0, 0.0, 0.0, 0.0, 0.0, 0.0, 0.0, 0.0, 0.0, 0.0, 0.0, 0.0, 0.0, 0.0, 0.0, 0.0, 0.0, 0.0, 0.0, 0.0, 0.0, 0.0, 0.0, 0.0, 0.0, 0.0, 0.0, 0.0, 0.0, 0.0, 0.0, 0.0, 0.0, 0.0, 0.0, 0.0, 0.0, 0.0, 0.0, 0.0, 0.0, 0.0, 0.0, 0.0, 0.0, 0.0, 0.0, 0.0, 0.0, 0.0, 0.0, 0.0, 0.0, 0.0, 0.0, 0.0, 0.0, 0.0, 0.0, 0.0, 0.0, 0.0, 0.0, 0.0, 0.0, 0.0, 0.0, 0.0, 0.0, 0.0, 0.0, 0.0, 0.0, 0.0, 0.0, 0.0, 0.0, 0.0, 0.0, 0.0, 0.0, 0.0, 0.0, 0.0, 0.0, 0.0, 0.0, 0.0, 0.0, 0.0, 0.0, 0.0, 0.0, 0.0, 0.0, 0.0, 0.0, 0.0, 0.0, 0.0, 0.0, 0.0, 0.0, 0.0, 0.0, 0.0, 0.0, 0.0, 0.0, 0.0, 0.0, 0.0, 0.0, 0.0, 0.0, 0.0, 0.0, 0.0, 0.0, 0.0, 0.0, 0.0, 0.0, 0.0, 0.0, 0.0, 0.0, 0.0, 0.0, 0.0, 0.0, 0.0, 0.0, 0.0, 0.0, 0.0, 0.0, 0.0, 0.0, 0.0, 0.0, 0.0, 0.0, 0.0, 0.0, 0.0, 0.0, 0.0, 0.0, 0.0, 0.0, 0.0, 0.0, 0.0, 0.0, 0.0, 0.0, 0.0, 0.0, 0.0, 0.0, 0.0, 0.0, 0.0, 0.0, 0.0, 0.0, 0.0, 0.0, 0.0, 0.0, 0.0, 0.0, 0.0, 0.0, 0.0, 0.0, 0.0, 0.0, 0.0, 0.0, 0.0, 0.0, 0.0, 0.0, 0.0, 0.0, 0.0, 0.0, 0.0, 0.0, 0.0, 0.0, 0.0, 0.0, 0.0, 0.0, 0.0, 0.0, 0.0, 0.0, 0.0, 0.0, 0.0, 0.0, 0.0, 0.0, 0.0, 0.0, 0.0, 0.0, 0.0, 0.0, 0.0, 0.0, 0.0, 0.0, 0.0, 0.0, 0.0, 0.0, 0.0, 0.0, 0.0, 0.0, 0.0, 0.0, 0.0, 0.0, 0.0, 0.0, 0.0, 0.0, 0.0, 0.0, 0.0, 0.0, 0.0, 0.0, 0.0, 0.0, 0.0, 0.0, 0.0, 0.0, 0.0, 0.0, 0.0, 0.0, 0.0, 0.0, 0.0, 0.0, 0.0, 0.0, 0.0, 0.0, 0.0, 0.0, 0.0, 0.0, 0.0, 0.0, 0.0, 0.0, 0.0, 0.0, 0.0, 0.0, 0.0, 0.0, 0.0, 0.0, 0.0, 0.0, 0.0, 0.0, 0.0, 0.0, 0.0, 0.0, 0.0, 0.0, 0.0, 0.0, 0.0, 0.0, 0.0, 0.0, 0.0, 0.0, 0.0, 0.0, 0.0, 0.0, 0.0, 0.0, 0.0, 0.0, 0.0, 0.0, 0.0, 0.0, 0.0, 0.0, 0.0, 0.0, 0.0, 0.0, 0.0, 0.0, 0.0, 0.0, 0.0, 0.0, 0.0, 0.0, 0.0, 0.0, 0.0, 0.0, 0.0, 0.0, 0.0, 0.0, 0.0, 0.0, 0.0, 0.0, 0.0, 0.0, 0.0, 0.0, 0.0, 0.0, 0.0, 0.0, 0.0, 0.0, 0.0, 0.0, 0.0, 0.0, 0.0, 0.0, 0.0, 0.0, 0.0, 0.0, 0.0, 0.0, 0.0, 0.0, 0.0, 0.0, 0.0, 0.0, 0.0, 0.0, 0.0, 0.0, 0.0, 0.0, 0.0, 0.0, 0.0, 0.0, 0.0, 0.0, 0.0, 0.0, 0.0, 0.0, 0.0, 0.0, 0.0, 0.0, 0.0, 0.0, 0.0, 0.0, 0.0, 0.0, 0.0, 0.0, 0.0, 0.0, 0.0, 0.0, 0.0, 0.0, 0.0, 0.0, 0.0, 0.0, 0.0, 0.0, 0.0, 0.0, 0.0, 0.0, 0.0, 0.0, 0.0, 0.0, 0.0, 0.0, 0.0, 0.0, 0.0, 0.0, 0.0, 0.0, 0.0, 0.0, 0.0, 0.0, 0.0, 0.0, 0.0, 0.0, 0.0, 0.0, 0.0, 0.0, 0.0, 0.0, 0.0, 0.0, 0.0, 0.0, 0.0, 0.0, 0.0, 0.0, 0.0, 0.0, 0.0, 0.0, 0.0, 0.0, 0.0, 0.0, 0.0, 0.0, 0.0, 0.0, 0.0, 0.0, 0.0, 0.0, 0.0, 0.0, 0.0, 0.0, 0.0, 0.0, 0.0, 0.0, 0.0, 0.0, 0.0, 0.0, 0.0, 0.0, 0.0, 0.0, 0.0, 0.0, 0.0, 0.0, 0.0, 0.0, 0.0, 0.0, 0.0, 0.0, 0.0, 0.0, 0.0, 0.0, 0.0, 0.0, 0.0, 0.0, 0.0, 0.0, 0.0, 0.0, 0.0, 0.0, 0.0, 0.0, 0.0, 0.0, 0.0, 0.0, 0.0, 0.0, 0.0, 0.0, 0.0, 0.0, 0.0, 0.0, 0.0, 0.0, 0.0, 0.0, 0.0, 0.0, 0.0, 0.0, 0.0, 0.0, 0.0, 0.0, 0.0, 0.0, 0.0, 0.0, 0.0, 0.0, 0.0, 0.0, 0.0, 0.0, 0.0, 0.0, 0.0, 0.0, 0.0, 0.0, 0.0, 0.0, 0.0, 0.0, 0.0, 0.0, 0.0, 0.0, 0.0, 0.0, 0.0, 0.0, 0.0, 0.0, 0.0, 0.0, 0.0, 0.0, 0.0, 0.0, 0.0, 0.0, 0.0, 0.0, 0.0, 0.0, 0.0, 0.0, 0.0, 0.0, 0.0, 0.0, 0.0, 0.0, 0.0, 0.0, 0.0, 0.0, 0.0, 0.0, 0.0, 0.0, 0.0, 0.0, 0.0, 0.0, 0.0, 0.0, 0.0, 0.0, 0.0, 0.0, 0.0, 0.0, 0.0, 0.0, 0.0, 0.0, 0.0, 0.0, 0.0, 0.0, 0.0, 0.0, 0.0, 0.0, 0.0, 0.0, 0.0, 0.0, 0.0, 0.0, 0.0, 0.0, 0.0, 0.0, 0.0, 0.0, 0.0, 0.0, 0.0, 0.0, 0.0, 0.0, 0.0, 0.0, 0.0, 0.0, 0.0, 0.0, 0.0, 0.0, 0.0, 0.0, 0.0, 0.0, 0.0, 0.0, 0.0, 0.0, 0.0, 0.0, 0.0, 0.0, 0.0, 0.0, 0.0, 0.0, 0.0, 0.0, 0.0, 0.0, 0.0, 0.0, 0.0, 0.0, 0.0, 0.0, 0.0, 0.0, 0.0, 0.0, 0.0, 0.0, 0.0, 0.0, 0.0, 0.0, 0.0, 0.0, 0.0, 0.0, 0.0, 0.0, 0.0, 0.0, 0.0, 0.0, 0.0, 0.0, 0.0, 0.0, 0.0, 0.0, 0.0, 0.0, 0.0, 0.0, 0.0, 0.0, 0.0, 0.0, 0.0, 0.0, 0.0, 0.0, 0.0, 0.0, 0.0, 0.0, 0.0, 0.0, 0.0, 0.0, 0.0, 0.0, 0.0, 0.0, 0.0, 0.0, 0.0, 0.0, 0.0, 0.0, 0.0, 0.0, 0.0, 0.0, 0.0, 0.0, 0.0, 0.0, 0.0, 0.0, 0.0, 0.0, 0.0, 0.0, 0.0, 0.0, 0.0, 0.0, 0.0, 0.0, 0.0, 0.0, 0.0, 0.0, 0.0, 0.0, 0.0, 0.0, 0.0, 0.0, 0.0, 0.0, 0.0, 0.0, 0.0, 0.0, 0.0, 0.0, 0.0, 0.0, 0.0, 0.0, 0.0, 0.0, 0.0, 0.0, 0.0, 0.0, 0.0, 0.0, 0.0, 0.0, 0.0, 0.0, 0.0, 0.0, 0.0, 0.0, 0.0, 0.0, 0.0, 0.0, 0.0, 0.0, 0.0, 0.0, 0.0, 0.0, 0.0, 0.0, 0.0, 0.0, 0.0, 0.0, 0.0, 0.0, 0.0, 0.0, 0.0, 0.0, 0.0, 0.0, 0.0, 0.0, 0.0, 0.0, 0.0, 0.0, 0.0, 0.0, 0.0, 0.0, 0.0, 0.0, 0.0, 0.0, 0.0, 0.0, 0.0, 0.0, 0.0, 0.0, 0.0, 0.0, 0.0, 0.0, 0.0, 0.0, 0.0, 0.0, 0.0, 0.0, 0.0, 0.0, 0.0, 0.0, 0.0, 0.0, 0.0, 0.0, 0.0, 0.0, 0.0, 0.0, 0.0, 0.0, 0.0, 0.0, 0.0, 0.0, 0.0, 0.0, 0.0, 0.0, 0.0, 0.0, 0.0, 0.0, 0.0, 0.0, 0.0, 0.0, 0.0, 0.0, 0.0, 0.0, 0.0, 0.0, 0.0, 0.0, 0.0, 0.0, 0.0, 0.0, 0.0, 0.0, 0.0, 0.0, 0.0, 0.0, 0.0, 0.0, 0.0, 0.0, 0.0, 0.0, 0.0, 0.0, 0.0, 0.0, 0.0, 0.0, 0.0, 0.0, 0.0, 0.0, 0.0, 0.0, 0.0, 0.0, 0.0, 0.0, 0.0, 0.0, 0.0, 0.0, 0.0, 0.0, 0.0, 0.0, 0.0, 0.0, 0.0, 0.0, 0.0, 0.0, 0.0, 0.0, 0.0, 0.0, 0.0, 0.0, 0.0, 0.0, 0.0, 0.0, 0.0, 0.0, 0.0, 0.0, 0.0, 0.0, 0.0, 0.0, 0.0, 0.0, 0.0, 0.0, 0.0, 0.0, 0.0, 0.0, 0.0, 0.0, 0.0, 0.0, 0.0, 0.0, 0.0, 0.0, 0.0, 0.0, 0.0, 0.0, 0.0, 0.0, 0.0, 0.0, 0.0, 0.0, 0.0, 0.0, 0.0, 0.0, 0.0, 0.0, 0.0, 0.0, 0.0, 0.0, 0.0, 0.0, 0.0, 0.0, 0.0, 0.0, 0.0, 0.0, 0.0, 0.0, 0.0, 0.0, 0.0, 0.0, 0.0, 0.0, 0.0, 0.0, 0.0, 0.0, 0.0, 0.0, 0.0, 0.0, 0.0, 0.0, 0.0, 0.0, 0.0, 0.0, 0.0, 0.0, 0.0, 0.0, 0.0, 0.0, 0.0, 0.0, 0.0, 0.0, 0.0, 0.0, 0.0, 0.0, 0.0, 0.0, 0.0, 0.0, 0.0, 0.0, 0.0, 0.0, 0.0, 0.0, 0.0, 0.0, 0.0, 0.0, 0.0, 0.0, 0.0, 0.0, 0.0, 0.0, 0.0, 0.0, 0.0, 0.0, 0.0, 0.0, 0.0, 0.0, 0.0, 0.0, 0.0, 0.0, 0.0, 0.0, 0.0, 0.0, 0.0, 0.0, 0.0, 0.0, 0.0, 0.0, 0.0, 0.0, 0.0, 0.0, 0.0, 0.0, 0.0, 0.0, 0.0, 0.0, 0.0, 0.0, 0.0, 0.0, 0.0, 0.0, 0.0, 0.0, 0.0, 0.0, 0.0, 0.0, 0.0, 0.0, 0.0, 0.0, 0.0, 0.0, 0.0, 0.0, 0.0, 0.0, 0.0, 0.0, 0.0, 0.0, 0.0, 0.0, 0.0, 0.0, 0.0, 0.0, 0.0, 0.0, 0.0, 0.0, 0.0, 0.0, 0.0, 0.0, 0.0, 0.0, 0.0, 0.0, 0.0, 0.0, 0.0, 0.0, 0.0, 0.0, 0.0, 0.0, 0.0, 0.0, 0.0, 0.0, 0.0, 0.0, 0.0, 0.0, 0.0, 0.0, 0.0, 0.0, 0.0, 0.0, 0.0, 0.0, 0.0, 0.0, 0.0, 0.0, 0.0, 0.0, 0.0, 0.0, 0.0, 0.0, 0.0, 0.0, 0.0, 0.0, 0.0, 0.0, 0.0, 0.0, 0.0, 0.0, 0.0, 0.0, 0.0, 0.0, 0.0, 0.0, 0.0, 0.0, 0.0, 0.0, 0.0, 0.0, 0.0, 0.0, 0.0, 0.0, 0.0, 0.0, 0.0, 0.0, 0.0, 0.0, 0.0, 0.0, 0.0, 0.0, 0.0, 0.0, 0.0, 0.0, 0.0, 0.0, 0.0, 0.0, 0.0, 0.0, 0.0, 0.0, 0.0, 0.0, 0.0, 0.0, 0.0, 0.0, 0.0, 0.0, 0.0, 0.0, 0.0, 0.0, 0.0, 0.0, 0.0, 0.0, 0.0, 0.0, 0.0, 0.0, 0.0, 0.0, 0.0, 0.0, 0.0, 0.0, 0.0, 0.0, 0.0, 0.0, 0.0, 0.0, 0.0, 0.0, 0.0, 0.0, 0.0, 0.0, 0.0, 0.0, 0.0, 0.0, 0.0, 0.0, 0.0, 0.0, 0.0, 0.0, 0.0, 0.0, 0.0, 0.0, 0.0, 0.0, 0.0, 0.0, 0.0, 0.0, 0.0, 0.0, 0.0, 0.0, 0.0, 0.0, 0.0, 0.0, 0.0, 0.0, 0.0, 0.0, 0.0, 0.0, 0.0, 0.0, 0.0, 0.0, 0.0, 0.0, 0.0, 0.0, 0.0, 0.0, 0.0, 0.0, 0.0, 0.0, 0.0, 0.0, 0.0, 0.0, 0.0, 0.0, 0.0, 0.0, 0.0, 0.0, 0.0, 0.0, 0.0, 0.0, 0.0, 0.0, 0.0, 0.0, 0.0, 0.0, 0.0, 0.0, 0.0, 0.0, 0.0, 0.0, 0.0, 0.0, 0.0, 0.0, 0.0, 0.0, 0.0, 0.0, 0.0, 0.0, 0.0, 0.0, 0.0, 0.0, 0.0, 0.0, 0.0, 0.0, 0.0, 0.0, 0.0, 0.0, 0.0, 0.0, 0.0, 0.0, 0.0, 0.0, 0.0, 0.0, 0.0, 0.0, 0.0, 0.0, 0.0, 0.0, 0.0, 0.0, 0.0, 0.0, 0.0, 0.0, 0.0, 0.0, 0.0, 0.0, 0.0, 0.0, 0.0, 0.0, 0.0, 0.0, 0.0, 0.0, 0.0, 0.0, 0.0, 0.0, 0.0, 0.0, 0.0, 0.0, 0.0, 0.0, 0.0, 0.0, 0.0, 0.0, 0.0, 0.0, 0.0, 0.0, 0.0, 0.0, 0.0, 0.0, 0.0, 0.0, 0.0, 0.0, 0.0, 0.0, 0.0, 0.0, 0.0, 0.0, 0.0, 0.0, 0.0, 0.0, 0.0, 0.0, 0.0, 0.0, 0.0, 0.0, 0.0, 0.0, 0.0, 0.0, 0.0, 0.0, 0.0, 0.0, 0.0, 0.0, 0.0, 0.0, 0.0, 0.0, 0.0, 0.0, 0.0, 0.0, 0.0, 0.0, 0.0, 0.0, 0.0, 0.0, 0.0, 0.0, 0.0, 0.0, 0.0, 0.0, 0.0, 0.0, 0.0, 0.0, 0.0, 0.0, 0.0, 0.0, 0.0, 0.0, 0.0, 0.0, 0.0, 0.0, 0.0, 0.0, 0.0, 0.0, 0.0, 0.0, 0.0, 0.0, 0.0, 0.0, 0.0, 0.0, 0.0, 0.0, 0.0, 0.0, 0.0, 0.0, 0.0, 0.0, 0.0, 0.0, 0.0, 0.0, 0.0, 0.0, 0.0, 0.0, 0.0, 0.0, 0.0, 0.0, 0.0, 0.0, 0.0, 0.0, 0.0, 0.0, 0.0, 0.0, 0.0, 0.0, 0.0, 0.0, 0.0, 0.0, 0.0, 0.0, 0.0, 0.0, 0.0, 0.0, 0.0, 0.0, 0.0, 0.0, 0.0, 0.0, 0.0, 0.0, 0.0, 0.0, 0.0, 0.0, 0.0, 0.0, 0.0, 0.0, 0.0, 0.0, 0.0, 0.0, 0.0, 0.0, 0.0, 0.0, 0.0, 0.0, 0.0, 0.0, 0.0, 0.0, 0.0, 0.0, 0.0, 0.0, 0.0, 0.0, 0.0, 0.0, 0.0, 0.0, 0.0, 0.0, 0.0, 0.0, 0.0, 0.0, 0.0, 0.0, 0.0, 0.0, 0.0, 0.0, 0.0, 0.0, 0.0, 0.0, 0.0, 0.0, 0.0, 0.0, 0.0, 0.0, 0.0, 0.0, 0.0, 0.0, 0.0, 0.0, 0.0, 0.0, 0.0, 0.0, 0.0, 0.0, 0.0, 0.0, 0.0, 0.0, 0.0, 0.0, 0.0, 0.0, 0.0, 0.0, 0.0, 0.0, 0.0, 0.0, 0.0, 0.0, 0.0, 0.0, 0.0, 0.0, 0.0, 0.0, 0.0, 0.0, 0.0, 0.0, 0.0, 0.0, 0.0, 0.0, 0.0, 0.0, 0.0, 0.0, 0.0, 0.0, 0.0, 0.0, 0.0, 0.0, 0.0, 0.0, 0.0, 0.0, 0.0, 0.0, 0.0, 0.0, 0.0, 0.0, 0.0, 0.0, 0.0, 0.0, 0.0, 0.0, 0.0, 0.0, 0.0, 0.0, 0.0, 0.0, 0.0, 0.0, 0.0, 0.0, 0.0, 0.0, 0.0, 0.0, 0.0, 0.0, 0.0, 0.0, 0.0, 0.0, 0.0, 0.0, 0.0, 0.0, 0.0, 0.0, 0.0, 0.0, 0.0, 0.0, 0.0, 0.0, 0.0, 0.0, 0.0, 0.0, 0.0, 0.0, 0.0, 0.0, 0.0, 0.0, 0.0, 0.0, 0.0, 0.0, 0.0, 0.0, 0.0, 0.0, 0.0, 0.0, 0.0, 0.0, 0.0, 0.0, 0.0, 0.0, 0.0, 0.0, 0.0, 0.0, 0.0, 0.0, 0.0, 0.0, 0.0, 0.0, 0.0, 0.0, 0.0, 0.0, 0.0, 0.0, 0.0, 0.0, 0.0, 0.0, 0.0, 0.0, 0.0, 0.0, 0.0, 0.0, 0.0, 0.0, 0.0, 0.0, 0.0, 0.0, 0.0, 0.0, 0.0, 0.0, 0.0, 0.0, 0.0, 0.0, 0.0, 0.0, 0.0, 0.0, 0.0, 0.0, 0.0, 0.0, 0.0, 0.0, 0.0, 0.0, 0.0, 0.0, 0.0, 0.0, 0.0, 0.0, 0.0, 0.0, 0.0, 0.0, 0.0, 0.0, 0.0, 0.0, 0.0, 0.0, 0.0, 0.0, 0.0, 0.0, 0.0, 0.0, 0.0, 0.0, 0.0, 0.0, 0.0, 0.0, 0.0, 0.0, 0.0, 0.0, 0.0, 0.0, 0.0, 0.0, 0.0, 0.0, 0.0, 0.0, 0.0, 0.0, 0.0, 0.0, 0.0, 0.0, 0.0, 0.0, 0.0, 0.0, 0.0, 0.0, 0.0, 0.0, 0.0, 0.0, 0.0, 0.0, 0.0, 0.0, 0.0, 0.0, 0.0, 0.0, 0.0, 0.0, 0.0, 0.0, 0.0, 0.0, 0.0, 0.0, 0.0, 0.0, 0.0, 0.0, 0.0, 0.0, 0.0, 0.0, 0.0, 0.0, 0.0, 0.0, 0.0, 0.0, 0.0, 0.0, 0.0, 0.0, 0.0, 0.0, 0.0, 0.0, 0.0, 0.0, 0.0, 0.0, 0.0, 0.0, 0.0, 0.0, 0.0, 0.0, 0.0, 0.0, 0.0, 0.0, 0.0, 0.0, 0.0, 0.0, 0.0, 0.0, 0.0, 0.0, 0.0, 0.0, 0.0, 0.0, 0.0, 0.0, 0.0, 0.0, 0.0, 0.0, 0.0, 0.0, 0.0, 0.0, 0.0, 0.0, 0.0, 0.0, 0.0, 0.0, 0.0, 0.0, 0.0, 0.0, 0.0, 0.0, 0.0, 0.0, 0.0, 0.0, 0.0, 0.0, 0.0, 0.0, 0.0, 0.0, 0.0, 0.0, 0.0, 0.0, 0.0, 0.0, 0.0, 0.0, 0.0, 0.0, 0.0, 0.0, 0.0, 0.0, 0.0, 0.0, 0.0, 0.0, 0.0, 0.0, 0.0, 0.0, 0.0, 0.0, 0.0, 0.0, 0.0, 0.0, 0.0, 0.0, 0.0, 0.0, 0.0, 0.0, 0.0, 0.0, 0.0, 0.0, 0.0, 0.0, 0.0, 0.0, 0.0, 0.0, 0.0, 0.0, 0.0, 0.0, 0.0, 0.0, 0.0, 0.0, 0.0, 0.0, 0.0, 0.0, 0.0, 0.0, 0.0, 0.0, 0.0, 0.0, 0.0, 0.0, 0.0, 0.0, 0.0, 0.0, 0.0, 0.0, 0.0, 0.0, 0.0, 0.0, 0.0, 0.0, 0.0, 0.0, 0.0, 0.0, 0.0, 0.0, 0.0, 0.0, 0.0, 0.0, 0.0, 0.0, 0.0, 0.0, 0.0, 0.0, 0.0, 0.0, 0.0, 0.0, 0.0, 0.0, 0.0, 0.0, 0.0, 0.0, 0.0, 0.0, 0.0, 0.0, 0.0, 0.0, 0.0, 0.0, 0.0, 0.0, 0.0, 0.0, 0.0, 0.0, 0.0, 0.0, 0.0, 0.0, 0.0, 0.0, 0.0, 0.0, 0.0, 0.0, 0.0, 0.0, 0.0, 0.0, 0.0, 0.0, 0.0, 0.0, 0.0, 0.0, 0.0, 0.0, 0.0, 0.0, 0.0, 0.0, 0.0, 0.0, 0.0, 0.0, 0.0, 0.0, 0.0, 0.0, 0.0, 0.0, 0.0, 0.0, 0.0, 0.0, 0.0, 0.0, 0.0, 0.0, 0.0, 0.0, 0.0, 0.0, 0.0, 0.0, 0.0, 0.0, 0.0, 0.0, 0.0, 0.0, 0.0, 0.0, 0.0, 0.0, 0.0, 0.0, 0.0, 0.0, 0.0, 0.0, 0.0, 0.0, 0.0, 0.0, 0.0, 0.0, 0.0, 0.0, 0.0, 0.0, 0.0, 0.0, 0.0, 0.0, 0.0, 0.0, 0.0, 0.0, 0.0, 0.0, 0.0, 0.0, 0.0, 0.0, 0.0, 0.0, 0.0, 0.0, 0.0, 0.0, 0.0, 0.0, 0.0, 0.0, 0.0, 0.0, 0.0, 0.0, 0.0, 0.0, 0.0, 0.0, 0.0, 0.0, 0.0, 0.0, 0.0, 0.0, 0.0, 0.0, 0.0, 0.0, 0.0, 0.0, 0.0, 0.0, 0.0, 0.0, 0.0, 0.0, 0.0, 0.0, 0.0, 0.0, 0.0, 0.0, 0.0, 0.0, 0.0, 0.0, 0.0, 0.0, 0.0, 0.0, 0.0, 0.0, 0.0, 0.0, 0.0, 0.0, 0.0, 0.0, 0.0, 0.0, 0.0, 0.0, 0.0, 0.0, 0.0, 0.0, 0.0, 0.0, 0.0, 0.0, 0.0, 0.0, 0.0, 0.0, 0.0, 0.0, 0.0, 0.0, 0.0, 0.0, 0.0, 0.0, 0.0, 0.0, 0.0, 0.0, 0.0, 0.0, 0.0, 0.0, 0.0, 0.0, 0.0, 0.0, 0.0, 0.0, 0.0, 0.0, 0.0, 0.0, 0.0, 0.0, 0.0, 0.0, 0.0, 0.0, 0.0, 0.0, 0.0, 0.0, 0.0, 0.0, 0.0, 0.0, 0.0, 0.0, 0.0, 0.0, 0.0, 0.0, 0.0, 0.0, 0.0, 0.0, 0.0, 0.0, 0.0, 0.0, 0.0, 0.0, 0.0, 0.0, 0.0, 0.0, 0.0, 0.0, 0.0, 0.0, 0.0, 0.0, 0.0, 0.0, 0.0, 0.0, 0.0, 0.0, 0.0, 0.0, 0.0, 0.0, 0.0, 0.0, 0.0, 0.0, 0.0, 0.0, 0.0, 0.0, 0.0, 0.0, 0.0, 0.0, 0.0, 0.0, 0.0, 0.0, 0.0, 0.0, 0.0, 0.0, 0.0, 0.0, 0.0, 0.0, 0.0, 0.0, 0.0, 0.0, 0.0, 0.0, 0.0, 0.0, 0.0, 0.0, 0.0, 0.0, 0.0, 0.0, 0.0, 0.0, 0.0, 0.0, 0.0, 0.0, 0.0, 0.0, 0.0, 0.0, 0.0, 0.0, 0.0, 0.0, 0.0, 0.0, 0.0, 0.0, 0.0, 0.0, 0.0, 0.0, 0.0, 0.0, 0.0, 0.0, 0.0, 0.0, 0.0, 0.0, 0.0, 0.0, 0.0, 0.0, 0.0, 0.0, 0.0, 0.0, 0.0, 0.0, 0.0, 0.0, 0.0, 0.0, 0.0, 0.0, 0.0, 0.0, 0.0, 0.0, 0.0, 0.0, 0.0, 0.0, 0.0, 0.0, 0.0, 0.0, 0.0, 0.0, 0.0, 0.0, 0.0, 0.0, 0.0, 0.0, 0.0, 0.0, 0.0, 0.0, 0.0, 0.0, 0.0, 0.0, 0.0, 0.0, 0.0, 0.0, 0.0, 0.0, 0.0, 0.0, 0.0, 0.0, 0.0, 0.0, 0.0, 0.0, 0.0, 0.0, 0.0, 0.0, 0.0])
me_circle_001.materials.append(mat_rock)
me_circle_001.materials.append(mat_anvil_metal)
me_circle_001.use_remesh_fix_poles = True
me_circle_001.use_remesh_preserve_attributes = False
me_circle_001.use_mirror_vertex_groups = False
me_circle_001.update()
me_cube_007 = bpy.data.meshes.new('Cube.007')
me_cube_007.from_pydata([(0.2311, 0.2494, 0.25), (0.2311, -0.25, 0.25), (-0.04565, 0.2494, 0.1893), (-0.04565, -0.25, 0.1893), (0.2311, 0.2494, 0.2703), (0.2311, -0.25, 0.2703), (-0.04565, 0.2494, 0.2095), (-0.04565, -0.25, 0.2095)], [], [(1, 3, 2, 0), (5, 4, 6, 7), (0, 2, 6, 4), (1, 0, 4, 5), (3, 1, 5, 7), (2, 3, 7, 6)])
me_cube_007.polygons.foreach_set('use_smooth', [True] * 6)
_uv = me_cube_007.uv_layers.new(name='UVMap')
_uv.uv.foreach_set('vector', [0.625, 0.7339, 0.6476, 0.7339, 0.6476, 0.5178, 0.625, 0.5178, 0.625, 0.7339, 0.625, 0.5178, 0.6476, 0.5178, 0.6476, 0.7339, 0.625, 0.5178, 0.6476, 0.5178, 0.6476, 0.5178, 0.625, 0.5178, 0.625, 0.7339, 0.625, 0.5178, 0.625, 0.5178, 0.625, 0.7339, 0.6476, 0.7339, 0.625, 0.7339, 0.625, 0.7339, 0.6476, 0.7339, 0.6476, 0.5178, 0.6476, 0.7339, 0.6476, 0.7339, 0.6476, 0.5178])
me_cube_007.materials.append(mat_base_roof_005)
me_cube_007.use_remesh_preserve_volume = False
me_cube_007.use_remesh_preserve_attributes = False
me_cube_007.use_mirror_vertex_groups = False
me_cube_007.update()
me_cube = bpy.data.meshes.new('Cube')
me_cube.from_pydata([(0.8493, -0.5, -0.02454), (0.8493, -0.5, 0.1002), (0.8493, 0.5, -0.02454), (0.8493, 0.5, 0.1002), (0.8827, -0.5, -0.02454), (0.8827, -0.5, 0.1002), (0.8827, 0.5, -0.02454), (0.8827, 0.5, 0.1002)], [], [(0, 1, 3, 2), (2, 3, 7, 6), (6, 7, 5, 4), (4, 5, 1, 0), (2, 6, 4, 0), (7, 3, 1, 5)])
_uv = me_cube.uv_layers.new(name='UVMap')
_uv.uv.foreach_set('vector', [0.375, 0.0, 0.625, 0.0, 0.625, 0.25, 0.375, 0.25, 0.375, 0.25, 0.625, 0.25, 0.625, 0.5, 0.375, 0.5, 0.375, 0.5, 0.625, 0.5, 0.625, 0.75, 0.375, 0.75, 0.375, 0.75, 0.625, 0.75, 0.625, 1.0, 0.375, 1.0, 0.125, 0.5, 0.375, 0.5, 0.375, 0.75, 0.125, 0.75, 0.625, 0.5, 0.875, 0.5, 0.875, 0.75, 0.625, 0.75])
me_cube.use_remesh_fix_poles = True
me_cube.use_remesh_preserve_attributes = False
me_cube.use_mirror_vertex_groups = False
me_cube.update()

# ---- objects
ob_camera = bpy.data.objects.new('Camera', cam_camera)
ob_lvl1 = bpy.data.objects.new('lvl1', None)
ob_lvl2 = bpy.data.objects.new('lvl2', None)
ob_lvl4 = bpy.data.objects.new('lvl4', None)
ob_lvl6 = bpy.data.objects.new('lvl6', None)
ob_lvl8 = bpy.data.objects.new('lvl8', None)
ob_lvl10 = bpy.data.objects.new('lvl10', None)
ob_token_generation_prop = bpy.data.objects.new('token_generation_prop', me_cube_003)
ob_lvl3 = bpy.data.objects.new('lvl3', None)
ob_lvl2_001 = bpy.data.objects.new('lvl2.001', None)
ob_lvl4_001 = bpy.data.objects.new('lvl4.001', None)
ob_lvl6_001 = bpy.data.objects.new('lvl6.001', None)
ob_lvl8_001 = bpy.data.objects.new('lvl8.001', None)
ob_lvl9 = bpy.data.objects.new('lvl9', None)
ob_wall_1_001 = bpy.data.objects.new('wall 1.001', me_cube_001)
ob_lvl5 = bpy.data.objects.new('lvl5', None)
ob_wall_2_001 = bpy.data.objects.new('wall 2.001', me_cube_004)
ob_wall3 = bpy.data.objects.new('wall3', me_cube_005)
ob_wall_1 = bpy.data.objects.new('wall 1', me_cube_006)
ob_lvl10_001 = bpy.data.objects.new('lvl10.001', None)
ob_wall3_001 = bpy.data.objects.new('wall3.001', me_cube_008)
ob_wall3_002 = bpy.data.objects.new('wall3.002', me_cube_009)
ob_wall_1_002 = bpy.data.objects.new('wall 1.002', me_cube_010)
ob_big_furnace = bpy.data.objects.new('Big Furnace', me_circle_001)
ob_small_furnace = bpy.data.objects.new('Small Furnace', None)
ob_small_furnace_001 = bpy.data.objects.new('Small Furnace.001', None)
ob_roof = bpy.data.objects.new('roof', me_cube_007)
ob_cube = bpy.data.objects.new('Cube', me_cube)

# ---- transforms, parenting, visibility, modifiers, constraints
ob_camera.location = (-1.698, -1.796, 0.8186)
ob_camera.rotation_euler = (1.319, 4.806e-06, -0.7121)
ob_camera.lineart.crease_threshold = 0.0
ob_lvl1.location = (-0.01605, 0.05149, 0.0)
ob_lvl1.rotation_euler = (0.0, -0.0, 0.3677)
ob_lvl1.instance_type = 'COLLECTION'
ob_lvl1.lineart.crease_threshold = 0.0
ob_lvl2.location = (0.3584, -0.2635, -5.588e-09)
ob_lvl2.rotation_euler = (0.0, -0.0, -0.8265)
ob_lvl2.instance_type = 'COLLECTION'
ob_lvl2.lineart.crease_threshold = 0.0
ob_lvl4.location = (-0.2619, -0.332, -5.588e-09)
ob_lvl4.rotation_euler = (0.0, -0.0, -2.488)
ob_lvl4.instance_type = 'COLLECTION'
ob_lvl4.lineart.crease_threshold = 0.0
ob_lvl6.location = (-0.4566, 0.241, -5.588e-09)
ob_lvl6.rotation_euler = (0.0, 0.0, -3.652)
ob_lvl6.instance_type = 'COLLECTION'
ob_lvl6.lineart.crease_threshold = 0.0
ob_lvl8.location = (0.04499, 0.5582, -7.451e-09)
ob_lvl8.rotation_euler = (0.0, -0.0, -4.854)
ob_lvl8.instance_type = 'COLLECTION'
ob_lvl8.lineart.crease_threshold = 0.0
ob_lvl10.location = (0.496, 0.3181, -7.451e-09)
ob_lvl10.rotation_euler = (0.0, -0.0, -5.788)
ob_lvl10.instance_type = 'COLLECTION'
ob_lvl10.lineart.crease_threshold = 0.0
ob_token_generation_prop.location = (8.644e-12, -1.069e-11, 0.0)
ob_token_generation_prop.scale = (1.0, 1.0, 1.0)
ob_token_generation_prop.lock_rotations_4d = False
ob_token_generation_prop.empty_display_type = 'ARROWS'
ob_token_generation_prop.lineart.crease_threshold = 0.0
_m = ob_token_generation_prop.modifiers.new('Bevel', 'BEVEL')
_m.segments = 2
_m.harden_normals = True
ob_lvl3.parent = ob_token_generation_prop
ob_lvl3.matrix_parent_inverse = Matrix(((1.0, -0.0, -0.0, -8.643e-12), (-0.0, 1.0, 0.0, 1.069e-11), (-0.0, -0.0, 1.0, -0.0), (-0.0, 0.0, -0.0, 1.0)))
ob_lvl3.location = (0.1275, 0.04251, 0.0146)
ob_lvl3.rotation_euler = (0.0, 0.0, -4.357)
ob_lvl3.instance_type = 'COLLECTION'
ob_lvl3.lineart.crease_threshold = 0.0
ob_lvl2_001.parent = ob_token_generation_prop
ob_lvl2_001.matrix_parent_inverse = Matrix(((1.0, -0.0, -0.0, -8.643e-12), (-0.0, 1.0, 0.0, 1.069e-11), (-0.0, -0.0, 1.0, -0.0), (-0.0, 0.0, -0.0, 1.0)))
ob_lvl2_001.location = (0.05015, 0.1385, 0.0146)
ob_lvl2_001.rotation_euler = (0.0, -0.0, 2.767)
ob_lvl2_001.instance_type = 'COLLECTION'
ob_lvl2_001.lineart.crease_threshold = 0.0
ob_lvl4_001.parent = ob_token_generation_prop
ob_lvl4_001.matrix_parent_inverse = Matrix(((1.0, -0.0, -0.0, -8.643e-12), (-0.0, 1.0, 0.0, 1.069e-11), (-0.0, -0.0, 1.0, -0.0), (-0.0, 0.0, -0.0, 1.0)))
ob_lvl4_001.location = (0.1221, -0.05207, 0.0146)
ob_lvl4_001.rotation_euler = (0.0, 0.0, -2.077)
ob_lvl4_001.instance_type = 'COLLECTION'
ob_lvl4_001.lineart.crease_threshold = 0.0
ob_lvl6_001.parent = ob_token_generation_prop
ob_lvl6_001.matrix_parent_inverse = Matrix(((1.0, -0.0, -0.0, -8.643e-12), (-0.0, 1.0, 0.0, 1.069e-11), (-0.0, -0.0, 1.0, -0.0), (-0.0, 0.0, -0.0, 1.0)))
ob_lvl6_001.location = (0.04758, -0.1301, 0.0146)
ob_lvl6_001.rotation_euler = (0.0, 0.0, -3.752)
ob_lvl6_001.instance_type = 'COLLECTION'
ob_lvl6_001.lineart.crease_threshold = 0.0
ob_lvl8_001.parent = ob_token_generation_prop
ob_lvl8_001.matrix_parent_inverse = Matrix(((1.0, -0.0, -0.0, -8.643e-12), (-0.0, 1.0, 0.0, 1.069e-11), (-0.0, -0.0, 1.0, -0.0), (-0.0, 0.0, -0.0, 1.0)))
ob_lvl8_001.location = (-0.05525, -0.09716, 0.0146)
ob_lvl8_001.rotation_euler = (0.0, -0.0, -5.748)
ob_lvl8_001.instance_type = 'COLLECTION'
ob_lvl8_001.lineart.crease_threshold = 0.0
ob_lvl9.parent = ob_token_generation_prop
ob_lvl9.matrix_parent_inverse = Matrix(((1.0, -0.0, -0.0, -8.643e-12), (-0.0, 1.0, 0.0, 1.069e-11), (-0.0, -0.0, 1.0, -0.0), (-0.0, 0.0, -0.0, 1.0)))
ob_lvl9.location = (-0.07756, 0.06029, 0.0146)
ob_lvl9.rotation_euler = (0.0, -0.0, -6.901)
ob_lvl9.instance_type = 'COLLECTION'
ob_lvl9.lineart.crease_threshold = 0.0
ob_wall_1_001.parent = ob_lvl5
ob_wall_1_001.location = (0.2065, 0.2108, 0.01435)
ob_wall_1_001.lineart.crease_threshold = 0.0
_m = ob_wall_1_001.modifiers.new('Bevel', 'BEVEL')
_m.width = 0.01
_m.width_pct = 0.01
_m.segments = 2
_m.harden_normals = True
ob_lvl5.parent = ob_token_generation_prop
ob_lvl5.matrix_parent_inverse = Matrix(((1.0, -0.0, -0.0, -8.643e-12), (-0.0, 1.0, 0.0, 1.069e-11), (-0.0, -0.0, 1.0, -0.0), (-0.0, 0.0, -0.0, 1.0)))
ob_lvl5.location = (8.644e-12, -1.069e-11, 0.0)
ob_lvl5.lineart.crease_threshold = 0.0
ob_wall_2_001.parent = ob_lvl5
ob_wall_2_001.location = (0.2065, -0.2108, 0.01435)
ob_wall_2_001.lineart.crease_threshold = 0.0
_m = ob_wall_2_001.modifiers.new('Bevel', 'BEVEL')
_m.width = 0.01
_m.width_pct = 0.01
_m.segments = 2
_m.harden_normals = True
ob_wall3.parent = ob_lvl5
ob_wall3.location = (8.644e-12, -1.069e-11, 0.0)
ob_wall3.scale = (1.0, 1.0, 1.0)
ob_wall3.lock_rotations_4d = False
ob_wall3.empty_display_type = 'ARROWS'
ob_wall3.lineart.crease_threshold = 0.0
_m = ob_wall3.modifiers.new('Bevel', 'BEVEL')
_m.width = 0.01
_m.width_pct = 0.01
_m.segments = 2
_m.harden_normals = True
ob_wall_1.parent = ob_lvl10_001
ob_wall_1.location = (0.0, -0.2108, 0.01435)
ob_wall_1.lineart.crease_threshold = 0.0
_m = ob_wall_1.modifiers.new('Bevel', 'BEVEL')
_m.width = 0.01
_m.width_pct = 0.01
_m.segments = 2
_m.harden_normals = True
ob_lvl10_001.parent = ob_token_generation_prop
ob_lvl10_001.matrix_parent_inverse = Matrix(((1.0, -0.0, -0.0, -8.643e-12), (-0.0, 1.0, 0.0, 1.069e-11), (-0.0, -0.0, 1.0, -0.0), (-0.0, 0.0, -0.0, 1.0)))
ob_lvl10_001.location = (8.644e-12, -1.069e-11, 0.0)
ob_lvl10_001.lineart.crease_threshold = 0.0
ob_wall3_001.parent = ob_lvl10_001
ob_wall3_001.location = (0.03119, -0.2116, 0.0)
ob_wall3_001.scale = (1.0, 1.0, 1.0)
ob_wall3_001.lock_rotations_4d = False
ob_wall3_001.empty_display_type = 'ARROWS'
ob_wall3_001.lineart.crease_threshold = 0.0
_m = ob_wall3_001.modifiers.new('Bevel', 'BEVEL')
_m.width = 0.01
_m.width_pct = 0.01
_m.segments = 2
_m.harden_normals = True
ob_wall3_002.parent = ob_lvl10_001
ob_wall3_002.location = (0.03119, 0.2116, 0.0)
ob_wall3_002.scale = (1.0, 1.0, 1.0)
ob_wall3_002.lock_rotations_4d = False
ob_wall3_002.empty_display_type = 'ARROWS'
ob_wall3_002.lineart.crease_threshold = 0.0
_m = ob_wall3_002.modifiers.new('Bevel', 'BEVEL')
_m.width = 0.01
_m.width_pct = 0.01
_m.segments = 2
_m.harden_normals = True
ob_wall_1_002.parent = ob_lvl10_001
ob_wall_1_002.location = (0.0, 0.2108, 0.01435)
ob_wall_1_002.lineart.crease_threshold = 0.0
_m = ob_wall_1_002.modifiers.new('Bevel', 'BEVEL')
_m.width = 0.01
_m.width_pct = 0.01
_m.segments = 2
_m.harden_normals = True
ob_big_furnace.parent = ob_lvl10_001
ob_big_furnace.location = (8.644e-12, -1.069e-11, 0.015)
ob_big_furnace.lineart.crease_threshold = 0.0
_m = ob_big_furnace.modifiers.new('Bevel', 'BEVEL')
ob_small_furnace.parent = ob_token_generation_prop
ob_small_furnace.matrix_parent_inverse = Matrix(((1.0, -0.0, -0.0, -8.643e-12), (-0.0, 1.0, 0.0, 1.069e-11), (-0.0, -0.0, 1.0, -0.0), (-0.0, 0.0, -0.0, 1.0)))
ob_small_furnace.location = (0.1552, 0.157, 0.015)
ob_small_furnace.rotation_euler = (0.0, -0.0, 0.5045)
ob_small_furnace.instance_type = 'COLLECTION'
ob_small_furnace.lineart.crease_threshold = 0.0
ob_small_furnace_001.parent = ob_lvl5
ob_small_furnace_001.location = (0.1518, -0.1558, 0.015)
ob_small_furnace_001.rotation_euler = (0.0, -0.0, -0.6696)
ob_small_furnace_001.instance_type = 'COLLECTION'
ob_small_furnace_001.lineart.crease_threshold = 0.0
ob_roof.parent = ob_lvl10_001
ob_roof.location = (8.644e-12, -1.069e-11, 0.0)
ob_roof.scale = (1.0, 1.0, 1.0)
ob_roof.lock_rotations_4d = False
ob_roof.empty_display_type = 'ARROWS'
ob_roof.lineart.crease_threshold = 0.0
_m = ob_roof.modifiers.new('Bevel', 'BEVEL')
_m.width = 0.007
_m.width_pct = 0.007
_m.segments = 2
_m.harden_normals = True
ob_cube.location = (8.644e-12, -1.069e-11, 0.0)
ob_cube.lineart.crease_threshold = 0.0
_m = ob_cube.modifiers.new('Bevel', 'BEVEL')
_m.width = 0.005
_m.width_pct = 0.005
_m.segments = 2
ob_lvl1.instance_collection = col_war_wagon
ob_lvl2.instance_collection = col_war_wagon
ob_lvl4.instance_collection = col_war_wagon
ob_lvl6.instance_collection = col_war_wagon
ob_lvl8.instance_collection = col_war_wagon
ob_lvl10.instance_collection = col_war_wagon
ob_lvl3.instance_collection = col_anvil
ob_lvl2_001.instance_collection = col_anvil
ob_lvl4_001.instance_collection = col_anvil
ob_lvl6_001.instance_collection = col_anvil
ob_lvl8_001.instance_collection = col_anvil
ob_lvl9.instance_collection = col_anvil
ob_small_furnace.instance_collection = col_small_furnace
ob_small_furnace_001.instance_collection = col_small_furnace

# ---- collection membership
scene.collection.objects.link(ob_camera)
col_attack_prop.objects.link(ob_lvl1)
col_attack_prop.objects.link(ob_lvl2)
col_attack_prop.objects.link(ob_lvl4)
col_attack_prop.objects.link(ob_lvl6)
col_attack_prop.objects.link(ob_lvl8)
col_attack_prop.objects.link(ob_lvl10)
col_token_generation_prop.objects.link(ob_token_generation_prop)
col_token_generation_prop.objects.link(ob_lvl3)
col_token_generation_prop.objects.link(ob_lvl2_001)
col_token_generation_prop.objects.link(ob_lvl4_001)
col_token_generation_prop.objects.link(ob_lvl6_001)
col_token_generation_prop.objects.link(ob_lvl8_001)
col_token_generation_prop.objects.link(ob_lvl9)
col_token_generation_prop.objects.link(ob_wall_1_001)
col_token_generation_prop.objects.link(ob_lvl5)
col_token_generation_prop.objects.link(ob_wall_2_001)
col_token_generation_prop.objects.link(ob_wall3)
col_token_generation_prop.objects.link(ob_wall_1)
col_token_generation_prop.objects.link(ob_lvl10_001)
col_token_generation_prop.objects.link(ob_wall3_001)
col_token_generation_prop.objects.link(ob_wall3_002)
col_token_generation_prop.objects.link(ob_wall_1_002)
col_token_generation_prop.objects.link(ob_big_furnace)
col_token_generation_prop.objects.link(ob_small_furnace)
col_token_generation_prop.objects.link(ob_small_furnace_001)
col_token_generation_prop.objects.link(ob_roof)
col_defence_lvl_2.objects.link(ob_cube)

# ---- scene / render settings (as saved in the file)
scene.camera = ob_camera
scene.frame_start = 1; scene.frame_end = 250; scene.frame_set(13)
scene.render.engine = 'BLENDER_EEVEE_NEXT'
scene.render.resolution_percentage = 200
scene.cycles.use_denoising = False
scene.cycles.samples = 128
scene.cycles.sampling_pattern = 'TABULATED_SOBOL'
scene.cycles.use_adaptive_sampling = False
scene.cycles.use_light_tree = False
scene.eevee.taa_render_samples = 256
scene.view_settings.view_transform = 'Filmic'
bpy.context.view_layer.update()

# ---- added for rendering (the .blend has no usable light): sun
light_auto_sun = bpy.data.lights.new('AutoSun', 'SUN')
light_auto_sun.energy = 3.0
light_auto_sun.angle = 0.0523599
ob_auto_sun = bpy.data.objects.new('AutoSun', light_auto_sun)
scene.collection.objects.link(ob_auto_sun)
ob_auto_sun.rotation_euler = (0.872665, 0.174533, 0.523599)
bpy.context.view_layer.update()
